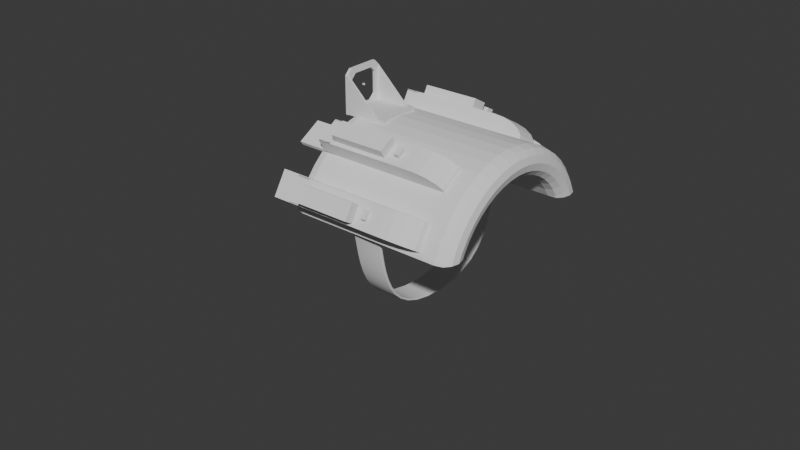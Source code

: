 # Source: WristMountedShotgun.blend  (saved by Blender 4.0.36; exported with 4.5.12 LTS)
import bpy
from mathutils import Matrix  # noqa: F401  (used for matrix-valued properties, if any)

bpy.ops.wm.read_factory_settings(use_empty=True)
scene = bpy.context.scene
scene.name = 'Scene'

# ---- collections
col_straps = bpy.data.collections.new('Straps'); scene.collection.children.link(col_straps)
col_sight_001 = bpy.data.collections.new('Sight.001'); scene.collection.children.link(col_sight_001)
col_barrels_001 = bpy.data.collections.new('Barrels.001'); scene.collection.children.link(col_barrels_001)
col_barrels_1_001 = bpy.data.collections.new('Barrels 1.001'); col_barrels_001.children.link(col_barrels_1_001)
col_barrels_2_001 = bpy.data.collections.new('Barrels 2.001'); col_barrels_001.children.link(col_barrels_2_001)
col_barrels_3_001 = bpy.data.collections.new('Barrels 3.001'); col_barrels_001.children.link(col_barrels_3_001)
col_barrels_4_001 = bpy.data.collections.new('Barrels 4.001'); col_barrels_001.children.link(col_barrels_4_001)

# ---- node groups
ng_auto_smooth = bpy.data.node_groups.new('Auto Smooth', 'GeometryNodeTree')
_s = ng_auto_smooth.interface.new_socket(name='Geometry', in_out='OUTPUT', socket_type='NodeSocketGeometry')
_s = ng_auto_smooth.interface.new_socket(name='Geometry', in_out='INPUT', socket_type='NodeSocketGeometry')
_s = ng_auto_smooth.interface.new_socket(name='Angle', in_out='INPUT', socket_type='NodeSocketFloat')
_s.subtype = 'ANGLE'
_s.min_value = 0.0
_s.max_value = 3.142
ng_auto_smooth.is_modifier = True
_N = ng_auto_smooth.nodes; _L = ng_auto_smooth.links
n0 = _N.new('NodeGroupOutput'); n0.name = 'Group Output'; n0.location = (480, -100)
n1 = _N.new('NodeGroupInput'); n1.name = 'Group Input'; n1.location = (-420, -300)
n2 = _N.new('NodeGroupInput'); n2.name = 'Group Input.001'; n2.location = (-60, -100)
n3 = _N.new('GeometryNodeSetShadeSmooth'); n3.name = 'Set Shade Smooth'; n3.location = (120, -100)
n3.domain = 'EDGE'
n4 = _N.new('GeometryNodeSetShadeSmooth'); n4.name = 'Set Shade Smooth.001'; n4.location = (300, -100)
n5 = _N.new('GeometryNodeInputMeshEdgeAngle'); n5.name = 'Edge Angle'; n5.location = (-420, -220)
n6 = _N.new('GeometryNodeInputEdgeSmooth'); n6.name = 'Is Edge Smooth'; n6.location = (-60, -160)
n7 = _N.new('GeometryNodeInputShadeSmooth'); n7.name = 'Is Face Smooth'; n7.location = (-240, -340)
n8 = _N.new('FunctionNodeBooleanMath'); n8.name = 'Boolean Math'; n8.location = (-60, -220)
n9 = _N.new('FunctionNodeCompare'); n9.name = 'Compare'; n9.location = (-240, -180)
n9.operation = 'LESS_EQUAL'
_L.new(n5.outputs[0], n9.inputs[0])
_L.new(n4.outputs[0], n0.inputs[0])
_L.new(n1.outputs[1], n9.inputs[1])
_L.new(n9.outputs[0], n8.inputs[0])
_L.new(n7.outputs[0], n8.inputs[1])
_L.new(n2.outputs[0], n3.inputs[0])
_L.new(n6.outputs[0], n3.inputs[1])
_L.new(n3.outputs[0], n4.inputs[0])
_L.new(n8.outputs[0], n3.inputs[2])
n0.is_active_output = True

# ---- world
world_world = bpy.data.worlds.new('World'); scene.world = world_world
world_world.use_nodes = True; world_world.node_tree.nodes.clear()
_N = world_world.node_tree.nodes; _L = world_world.node_tree.links
n0 = _N.new('ShaderNodeOutputWorld'); n0.name = 'World Output'; n0.location = (300, 300)
n1 = _N.new('ShaderNodeBackground'); n1.name = 'Background'; n1.location = (10, 300)
n1.inputs[0].default_value = (0.05088, 0.05088, 0.05088, 1.0)
_L.new(n1.outputs[0], n0.inputs[0])
n0.is_active_output = True
world_world.color = (0.05088, 0.05088, 0.05088)
world_world.use_sun_shadow = False
world_world.sun_shadow_jitter_overblur = 0.0

# ---- meshes
me_torus_001 = bpy.data.meshes.new('Torus.001')
me_torus_001.from_pydata([(-0.4404, 1.063, 0.01298), (-0.4111, 0.9924, -0.1304), (-0.4323, 1.044, -0.07546), (-0.5754, 0.9967, 0.01298), (-0.4246, 0.7354, 0.01312), (-0.4349, 0.7533, -0.07453), (-0.4621, 0.8004, -0.1294), (-0.4995, 0.8651, -0.15), (-0.5371, 0.9303, -0.1304), (-0.5648, 0.9783, -0.07546), (-0.7006, 0.913, 0.01298), (-0.5169, 0.6737, 0.01312), (-0.5295, 0.6901, -0.07453), (-0.5626, 0.7332, -0.1294), (-0.6081, 0.7925, -0.15), (-0.6539, 0.8522, -0.1304), (-0.6877, 0.8962, -0.07546), (-0.8138, 0.8138, 0.01298), (-0.6004, 0.6004, 0.01312), (-0.6151, 0.6151, -0.07453), (-0.6535, 0.6535, -0.1294), (-0.7063, 0.7063, -0.15), (-0.7596, 0.7596, -0.1304), (-0.7988, 0.7988, -0.07546), (-0.913, 0.7006, 0.01298), (-0.6737, 0.5169, 0.01312), (-0.6901, 0.5295, -0.07453), (-0.7332, 0.5626, -0.1294), (-0.7925, 0.6081, -0.15), (-0.8522, 0.6539, -0.1304), (-0.8962, 0.6877, -0.07546), (-0.9967, 0.5754, 0.01298), (-0.7354, 0.4246, 0.01312), (-0.7533, 0.4349, -0.07453), (-0.8004, 0.4621, -0.1294), (-0.8651, 0.4995, -0.15), (-0.9303, 0.5371, -0.1304), (-0.9783, 0.5648, -0.07546), (-1.063, 0.4404, 0.01298), (-0.7845, 0.3249, 0.01312), (-0.8036, 0.3329, -0.07453), (-0.8538, 0.3537, -0.1294), (-0.9229, 0.3823, -0.15), (-0.9924, 0.4111, -0.1304), (-1.044, 0.4323, -0.07546), (-1.112, 0.2979, 0.01298), (-0.8202, 0.2198, 0.01312), (-0.8402, 0.2251, -0.07453), (-0.8927, 0.2392, -0.1294), (-0.9649, 0.2585, -0.15), (-1.038, 0.278, -0.1304), (-1.091, 0.2924, -0.07546), (-1.141, 0.1502, 0.01298), (-0.8419, 0.1108, 0.01312), (-0.8624, 0.1135, -0.07453), (-0.9163, 0.1206, -0.1294), (-0.9904, 0.1304, -0.15), (-1.065, 0.1402, -0.1304), (-1.12, 0.1474, -0.07546), (-1.151, 1.045e-07, 0.01298), (-0.8491, 6.974e-08, 0.01312), (-0.8698, 7.191e-08, -0.07453), (-0.9242, 7.857e-08, -0.1294), (-0.9989, 8.733e-08, -0.15), (-1.074, 9.594e-08, -0.1304), (-1.13, 1.024e-07, -0.07546), (-1.141, -0.1502, 0.01298), (-0.8419, -0.1108, 0.01312), (-0.8624, -0.1135, -0.07453), (-0.9163, -0.1206, -0.1294), (-0.9904, -0.1304, -0.15), (-1.065, -0.1402, -0.1304), (-1.12, -0.1474, -0.07546), (-1.112, -0.2979, 0.01298), (-0.8202, -0.2198, 0.01312), (-0.8402, -0.2251, -0.07453), (-0.8927, -0.2392, -0.1294), (-0.9649, -0.2585, -0.15), (-1.038, -0.278, -0.1304), (-1.091, -0.2924, -0.07546), (-1.063, -0.4404, 0.01298), (-0.7845, -0.3249, 0.01312), (-0.8036, -0.3329, -0.07453), (-0.8538, -0.3537, -0.1294), (-0.9229, -0.3823, -0.15), (-0.9924, -0.4111, -0.1304), (-1.044, -0.4323, -0.07546), (-0.9967, -0.5754, 0.01298), (-0.7354, -0.4246, 0.01312), (-0.7533, -0.4349, -0.07453), (-0.8004, -0.4621, -0.1294), (-0.8651, -0.4995, -0.15), (-0.9303, -0.5371, -0.1304), (-0.9783, -0.5648, -0.07546), (-0.913, -0.7006, 0.01298), (-0.6737, -0.5169, 0.01312), (-0.6901, -0.5295, -0.07453), (-0.7332, -0.5626, -0.1294), (-0.7925, -0.6081, -0.15), (-0.8522, -0.6539, -0.1304), (-0.8962, -0.6877, -0.07546), (-0.8138, -0.8138, 0.01298), (-0.6004, -0.6004, 0.01312), (-0.6151, -0.6151, -0.07453), (-0.6535, -0.6535, -0.1294), (-0.7063, -0.7063, -0.15), (-0.7596, -0.7596, -0.1304), (-0.7988, -0.7988, -0.07546), (-0.7006, -0.913, 0.01298), (-0.5169, -0.6737, 0.01312), (-0.5295, -0.6901, -0.07453), (-0.5626, -0.7332, -0.1294), (-0.6081, -0.7925, -0.15), (-0.6539, -0.8522, -0.1304), (-0.6877, -0.8962, -0.07546), (-0.5754, -0.9967, 0.01298), (-0.4246, -0.7354, 0.01312), (-0.4349, -0.7533, -0.07453), (-0.4621, -0.8004, -0.1294), (-0.4995, -0.8651, -0.15), (-0.5371, -0.9303, -0.1304), (-0.5648, -0.9783, -0.07546), (-0.4404, -1.063, 0.01298), (-0.4111, -0.9924, -0.1304), (-0.4323, -1.044, -0.07546), (-0.4404, 1.063, 1.737), (-0.4323, 1.044, 1.825), (-0.4111, 0.9924, 1.88), (-0.5754, 0.9967, 1.737), (-0.5648, 0.9783, 1.825), (-0.5371, 0.9303, 1.88), (-0.4995, 0.8651, 1.9), (-0.4621, 0.8004, 1.879), (-0.4349, 0.7533, 1.825), (-0.4246, 0.7354, 1.737), (-0.7006, 0.913, 1.737), (-0.6877, 0.8962, 1.825), (-0.6539, 0.8522, 1.88), (-0.6081, 0.7925, 1.9), (-0.5626, 0.7332, 1.879), (-0.5295, 0.6901, 1.825), (-0.5169, 0.6737, 1.737), (-0.8138, 0.8138, 1.737), (-0.7988, 0.7988, 1.825), (-0.7596, 0.7596, 1.88), (-0.7063, 0.7063, 1.9), (-0.6535, 0.6535, 1.879), (-0.6151, 0.6151, 1.825), (-0.6004, 0.6004, 1.737), (-0.913, 0.7006, 1.737), (-0.8962, 0.6877, 1.825), (-0.8522, 0.6539, 1.88), (-0.7925, 0.6081, 1.9), (-0.7332, 0.5626, 1.879), (-0.6901, 0.5295, 1.825), (-0.6737, 0.5169, 1.737), (-0.9967, 0.5754, 1.737), (-0.9783, 0.5648, 1.825), (-0.9303, 0.5371, 1.88), (-0.8651, 0.4995, 1.9), (-0.8004, 0.4621, 1.879), (-0.7533, 0.4349, 1.825), (-0.7354, 0.4246, 1.737), (-1.063, 0.4404, 1.737), (-1.044, 0.4323, 1.825), (-0.9924, 0.4111, 1.88), (-0.9229, 0.3823, 1.9), (-0.8538, 0.3537, 1.879), (-0.8036, 0.3329, 1.825), (-0.7845, 0.3249, 1.737), (-1.112, 0.2979, 1.737), (-1.091, 0.2924, 1.825), (-1.038, 0.278, 1.88), (-0.9649, 0.2585, 1.9), (-0.8927, 0.2392, 1.879), (-0.8402, 0.2251, 1.825), (-0.8202, 0.2198, 1.737), (-1.141, 0.1502, 1.737), (-1.12, 0.1474, 1.825), (-1.065, 0.1402, 1.88), (-0.9904, 0.1304, 1.9), (-0.9163, 0.1206, 1.879), (-0.8624, 0.1135, 1.825), (-0.8419, 0.1108, 1.737), (-1.151, 1.093e-07, 1.737), (-1.13, 1.071e-07, 1.825), (-1.074, 1.009e-07, 1.88), (-0.9989, 9.226e-08, 1.9), (-0.9242, 8.359e-08, 1.879), (-0.8698, 7.69e-08, 1.825), (-0.8491, 7.437e-08, 1.737), (-1.141, -0.1502, 1.737), (-1.12, -0.1474, 1.825), (-1.065, -0.1402, 1.88), (-0.9904, -0.1304, 1.9), (-0.9163, -0.1206, 1.879), (-0.8624, -0.1135, 1.825), (-0.8419, -0.1108, 1.737), (-1.112, -0.2979, 1.737), (-1.091, -0.2924, 1.825), (-1.038, -0.278, 1.88), (-0.9649, -0.2585, 1.9), (-0.8927, -0.2392, 1.879), (-0.8402, -0.2251, 1.825), (-0.8202, -0.2198, 1.737), (-1.063, -0.4404, 1.737), (-1.044, -0.4323, 1.825), (-0.9924, -0.4111, 1.88), (-0.9229, -0.3823, 1.9), (-0.8538, -0.3537, 1.879), (-0.8036, -0.3329, 1.825), (-0.7845, -0.3249, 1.737), (-0.9967, -0.5754, 1.737), (-0.9783, -0.5648, 1.825), (-0.9303, -0.5371, 1.88), (-0.8651, -0.4995, 1.9), (-0.8004, -0.4621, 1.879), (-0.7533, -0.4349, 1.825), (-0.7354, -0.4246, 1.737), (-0.913, -0.7006, 1.737), (-0.8962, -0.6877, 1.825), (-0.8522, -0.6539, 1.88), (-0.7925, -0.6081, 1.9), (-0.7332, -0.5626, 1.879), (-0.6901, -0.5295, 1.825), (-0.6737, -0.5169, 1.737), (-0.8138, -0.8138, 1.737), (-0.7988, -0.7988, 1.825), (-0.7596, -0.7596, 1.88), (-0.7063, -0.7063, 1.9), (-0.6535, -0.6535, 1.879), (-0.6151, -0.6151, 1.825), (-0.6004, -0.6004, 1.737), (-0.7006, -0.913, 1.737), (-0.6877, -0.8962, 1.825), (-0.6539, -0.8522, 1.88), (-0.6081, -0.7925, 1.9), (-0.5626, -0.7332, 1.879), (-0.5295, -0.6901, 1.825), (-0.5169, -0.6737, 1.737), (-0.5754, -0.9967, 1.737), (-0.5648, -0.9783, 1.825), (-0.5371, -0.9303, 1.88), (-0.4995, -0.8651, 1.9), (-0.4621, -0.8004, 1.879), (-0.4349, -0.7533, 1.825), (-0.4246, -0.7354, 1.737), (-0.4404, -1.063, 1.737), (-0.4323, -1.044, 1.825), (-0.4111, -0.9924, 1.88), (-0.4103, 1.051, -0.07546), (-0.4103, -0.7654, -0.07453), (-0.4103, -1.051, -0.07546), (-0.4103, -0.909, -0.15), (-0.4103, 1.073, 0.01298), (-0.4103, -0.8259, -0.1294), (-0.4103, 0.7654, -0.07453), (-0.4103, 0.8259, -0.1294), (-0.4103, -1.073, 0.01298), (-0.4103, 0.909, -0.15), (-0.4103, -0.909, 1.9), (-0.4103, -0.7654, 1.825), (-0.4103, -0.8259, 1.879), (-0.4103, 0.909, 1.9), (-0.4103, 1.073, 1.737), (-0.4103, 0.8259, 1.879), (-0.4103, 1.051, 1.825), (-0.4103, 0.7654, 1.825), (-0.4103, -1.051, 1.825), (-0.4103, -1.073, 1.737)], [], [(264, 266, 127, 263, 265, 267, 134, 4, 256, 257, 259, 1, 250, 254), (252, 123, 253, 255, 251, 116, 246, 261, 262, 260, 249, 268, 269, 258), (1, 2, 250), (250, 2, 0, 254), (4, 5, 256), (256, 5, 6, 257), (257, 6, 7, 259), (259, 7, 8, 1), (1, 8, 9, 2), (2, 9, 3, 0), (4, 11, 12, 5), (5, 12, 13, 6), (6, 13, 14, 7), (7, 14, 15, 8), (8, 15, 16, 9), (9, 16, 10, 3), (11, 18, 19, 12), (12, 19, 20, 13), (13, 20, 21, 14), (14, 21, 22, 15), (15, 22, 23, 16), (16, 23, 17, 10), (18, 25, 26, 19), (19, 26, 27, 20), (20, 27, 28, 21), (21, 28, 29, 22), (22, 29, 30, 23), (23, 30, 24, 17), (25, 32, 33, 26), (26, 33, 34, 27), (27, 34, 35, 28), (28, 35, 36, 29), (29, 36, 37, 30), (30, 37, 31, 24), (32, 39, 40, 33), (33, 40, 41, 34), (34, 41, 42, 35), (35, 42, 43, 36), (36, 43, 44, 37), (37, 44, 38, 31), (39, 46, 47, 40), (40, 47, 48, 41), (41, 48, 49, 42), (42, 49, 50, 43), (43, 50, 51, 44), (44, 51, 45, 38), (46, 53, 54, 47), (47, 54, 55, 48), (48, 55, 56, 49), (49, 56, 57, 50), (50, 57, 58, 51), (51, 58, 52, 45), (53, 60, 61, 54), (54, 61, 62, 55), (55, 62, 63, 56), (56, 63, 64, 57), (57, 64, 65, 58), (58, 65, 59, 52), (60, 67, 68, 61), (61, 68, 69, 62), (62, 69, 70, 63), (63, 70, 71, 64), (64, 71, 72, 65), (65, 72, 66, 59), (67, 74, 75, 68), (68, 75, 76, 69), (69, 76, 77, 70), (70, 77, 78, 71), (71, 78, 79, 72), (72, 79, 73, 66), (74, 81, 82, 75), (75, 82, 83, 76), (76, 83, 84, 77), (77, 84, 85, 78), (78, 85, 86, 79), (79, 86, 80, 73), (81, 88, 89, 82), (82, 89, 90, 83), (83, 90, 91, 84), (84, 91, 92, 85), (85, 92, 93, 86), (86, 93, 87, 80), (88, 95, 96, 89), (89, 96, 97, 90), (90, 97, 98, 91), (91, 98, 99, 92), (92, 99, 100, 93), (93, 100, 94, 87), (95, 102, 103, 96), (96, 103, 104, 97), (97, 104, 105, 98), (98, 105, 106, 99), (99, 106, 107, 100), (100, 107, 101, 94), (102, 109, 110, 103), (103, 110, 111, 104), (104, 111, 112, 105), (105, 112, 113, 106), (106, 113, 114, 107), (107, 114, 108, 101), (109, 116, 117, 110), (110, 117, 118, 111), (111, 118, 119, 112), (112, 119, 120, 113), (113, 120, 121, 114), (114, 121, 115, 108), (102, 95, 225, 232), (17, 24, 149, 142), (120, 123, 124, 121), (121, 124, 122, 115), (66, 73, 198, 191), (109, 102, 232, 239), (115, 122, 247, 240), (95, 88, 218, 225), (53, 46, 176, 183), (46, 39, 169, 176), (108, 115, 240, 233), (39, 32, 162, 169), (88, 81, 211, 218), (59, 66, 191, 184), (10, 17, 142, 135), (101, 108, 233, 226), (52, 59, 184, 177), (32, 25, 155, 162), (3, 10, 135, 128), (0, 3, 128, 125), (74, 67, 197, 204), (45, 52, 177, 170), (81, 74, 204, 211), (254, 0, 125, 264), (94, 101, 226, 219), (67, 60, 190, 197), (25, 18, 148, 155), (87, 94, 219, 212), (80, 87, 212, 205), (18, 11, 141, 148), (11, 4, 134, 141), (38, 45, 170, 163), (73, 80, 205, 198), (60, 53, 183, 190), (116, 109, 239, 246), (31, 38, 163, 156), (24, 31, 156, 149), (264, 125, 126, 266), (266, 126, 127), (125, 128, 129, 126), (126, 129, 130, 127), (127, 130, 131, 263), (263, 131, 132, 265), (265, 132, 133, 267), (267, 133, 134), (128, 135, 136, 129), (129, 136, 137, 130), (130, 137, 138, 131), (131, 138, 139, 132), (132, 139, 140, 133), (133, 140, 141, 134), (135, 142, 143, 136), (136, 143, 144, 137), (137, 144, 145, 138), (138, 145, 146, 139), (139, 146, 147, 140), (140, 147, 148, 141), (142, 149, 150, 143), (143, 150, 151, 144), (144, 151, 152, 145), (145, 152, 153, 146), (146, 153, 154, 147), (147, 154, 155, 148), (149, 156, 157, 150), (150, 157, 158, 151), (151, 158, 159, 152), (152, 159, 160, 153), (153, 160, 161, 154), (154, 161, 162, 155), (156, 163, 164, 157), (157, 164, 165, 158), (158, 165, 166, 159), (159, 166, 167, 160), (160, 167, 168, 161), (161, 168, 169, 162), (163, 170, 171, 164), (164, 171, 172, 165), (165, 172, 173, 166), (166, 173, 174, 167), (167, 174, 175, 168), (168, 175, 176, 169), (170, 177, 178, 171), (171, 178, 179, 172), (172, 179, 180, 173), (173, 180, 181, 174), (174, 181, 182, 175), (175, 182, 183, 176), (177, 184, 185, 178), (178, 185, 186, 179), (179, 186, 187, 180), (180, 187, 188, 181), (181, 188, 189, 182), (182, 189, 190, 183), (184, 191, 192, 185), (185, 192, 193, 186), (186, 193, 194, 187), (187, 194, 195, 188), (188, 195, 196, 189), (189, 196, 197, 190), (191, 198, 199, 192), (192, 199, 200, 193), (193, 200, 201, 194), (194, 201, 202, 195), (195, 202, 203, 196), (196, 203, 204, 197), (198, 205, 206, 199), (199, 206, 207, 200), (200, 207, 208, 201), (201, 208, 209, 202), (202, 209, 210, 203), (203, 210, 211, 204), (205, 212, 213, 206), (206, 213, 214, 207), (207, 214, 215, 208), (208, 215, 216, 209), (209, 216, 217, 210), (210, 217, 218, 211), (212, 219, 220, 213), (213, 220, 221, 214), (214, 221, 222, 215), (215, 222, 223, 216), (216, 223, 224, 217), (217, 224, 225, 218), (219, 226, 227, 220), (220, 227, 228, 221), (221, 228, 229, 222), (222, 229, 230, 223), (223, 230, 231, 224), (224, 231, 232, 225), (226, 233, 234, 227), (227, 234, 235, 228), (228, 235, 236, 229), (229, 236, 237, 230), (230, 237, 238, 231), (231, 238, 239, 232), (233, 240, 241, 234), (234, 241, 242, 235), (235, 242, 243, 236), (236, 243, 244, 237), (237, 244, 245, 238), (238, 245, 246, 239), (240, 247, 248, 241), (241, 248, 249, 242), (247, 269, 268, 248), (244, 262, 261, 245), (248, 268, 249), (242, 249, 260, 243), (243, 260, 262, 244), (245, 261, 246), (122, 258, 269, 247), (118, 255, 253, 119), (124, 252, 258, 122), (117, 116, 251), (117, 251, 255, 118), (119, 253, 123, 120), (124, 123, 252)])
_uv = me_torus_001.uv_layers.new(name='UVMap')
_uv.uv.foreach_set('vector', [0.8081, 0.5, 0.8092, 0.5833, 0.8125, 0.6667, 0.8175, 0.75, 0.8234, 0.8333, 0.8283, 0.9167, 0.8333, 1.0, 0.8333, 2.22e-16, 0.8283, 0.08333, 0.8234, 0.1667, 0.8175, 0.25, 0.8125, 0.3333, 0.8092, 0.4167, 0.8081, 0.5, 0.1908, 0.4167, 0.1875, 0.3333, 0.1825, 0.25, 0.1766, 0.1667, 0.1717, 0.08333, 0.1667, 2.22e-16, 0.1667, 2.22e-16, 0.1717, 0.9167, 0.1766, 0.8333, 0.1825, 0.75, 0.1875, 0.6667, 0.1908, 0.5833, 0.1919, 0.5, 0.1919, 0.5, 0.8125, 0.3333, 0.8125, 0.4167, 0.8092, 0.4167, 0.8092, 0.4167, 0.8125, 0.4167, 0.8125, 0.5, 0.8081, 0.5, 0.8333, 2.22e-16, 0.8333, 0.08333, 0.8283, 0.08333, 0.8283, 0.08333, 0.8333, 0.08333, 0.8333, 0.1667, 0.8234, 0.1667, 0.8234, 0.1667, 0.8333, 0.1667, 0.8333, 0.25, 0.8175, 0.25, 0.8175, 0.25, 0.8333, 0.25, 0.8333, 0.3333, 0.8125, 0.3333, 0.8125, 0.3333, 0.8333, 0.3333, 0.8333, 0.4167, 0.8125, 0.4167, 0.8125, 0.4167, 0.8333, 0.4167, 0.8333, 0.5, 0.8125, 0.5, 0.8333, 2.22e-16, 0.8542, 2.22e-16, 0.8542, 0.08333, 0.8333, 0.08333, 0.8333, 0.08333, 0.8542, 0.08333, 0.8542, 0.1667, 0.8333, 0.1667, 0.8333, 0.1667, 0.8542, 0.1667, 0.8542, 0.25, 0.8333, 0.25, 0.8333, 0.25, 0.8542, 0.25, 0.8542, 0.3333, 0.8333, 0.3333, 0.8333, 0.3333, 0.8542, 0.3333, 0.8542, 0.4167, 0.8333, 0.4167, 0.8333, 0.4167, 0.8542, 0.4167, 0.8542, 0.5, 0.8333, 0.5, 0.8542, 2.22e-16, 0.875, 2.22e-16, 0.875, 0.08333, 0.8542, 0.08333, 0.8542, 0.08333, 0.875, 0.08333, 0.875, 0.1667, 0.8542, 0.1667, 0.8542, 0.1667, 0.875, 0.1667, 0.875, 0.25, 0.8542, 0.25, 0.8542, 0.25, 0.875, 0.25, 0.875, 0.3333, 0.8542, 0.3333, 0.8542, 0.3333, 0.875, 0.3333, 0.875, 0.4167, 0.8542, 0.4167, 0.8542, 0.4167, 0.875, 0.4167, 0.875, 0.5, 0.8542, 0.5, 0.875, 2.22e-16, 0.8958, 2.22e-16, 0.8958, 0.08333, 0.875, 0.08333, 0.875, 0.08333, 0.8958, 0.08333, 0.8958, 0.1667, 0.875, 0.1667, 0.875, 0.1667, 0.8958, 0.1667, 0.8958, 0.25, 0.875, 0.25, 0.875, 0.25, 0.8958, 0.25, 0.8958, 0.3333, 0.875, 0.3333, 0.875, 0.3333, 0.8958, 0.3333, 0.8958, 0.4167, 0.875, 0.4167, 0.875, 0.4167, 0.8958, 0.4167, 0.8958, 0.5, 0.875, 0.5, 0.8958, 2.22e-16, 0.9167, 2.22e-16, 0.9167, 0.08333, 0.8958, 0.08333, 0.8958, 0.08333, 0.9167, 0.08333, 0.9167, 0.1667, 0.8958, 0.1667, 0.8958, 0.1667, 0.9167, 0.1667, 0.9167, 0.25, 0.8958, 0.25, 0.8958, 0.25, 0.9167, 0.25, 0.9167, 0.3333, 0.8958, 0.3333, 0.8958, 0.3333, 0.9167, 0.3333, 0.9167, 0.4167, 0.8958, 0.4167, 0.8958, 0.4167, 0.9167, 0.4167, 0.9167, 0.5, 0.8958, 0.5, 0.9167, 2.22e-16, 0.9375, 2.22e-16, 0.9375, 0.08333, 0.9167, 0.08333, 0.9167, 0.08333, 0.9375, 0.08333, 0.9375, 0.1667, 0.9167, 0.1667, 0.9167, 0.1667, 0.9375, 0.1667, 0.9375, 0.25, 0.9167, 0.25, 0.9167, 0.25, 0.9375, 0.25, 0.9375, 0.3333, 0.9167, 0.3333, 0.9167, 0.3333, 0.9375, 0.3333, 0.9375, 0.4167, 0.9167, 0.4167, 0.9167, 0.4167, 0.9375, 0.4167, 0.9375, 0.5, 0.9167, 0.5, 0.9375, 2.22e-16, 0.9583, 2.22e-16, 0.9583, 0.08333, 0.9375, 0.08333, 0.9375, 0.08333, 0.9583, 0.08333, 0.9583, 0.1667, 0.9375, 0.1667, 0.9375, 0.1667, 0.9583, 0.1667, 0.9583, 0.25, 0.9375, 0.25, 0.9375, 0.25, 0.9583, 0.25, 0.9583, 0.3333, 0.9375, 0.3333, 0.9375, 0.3333, 0.9583, 0.3333, 0.9583, 0.4167, 0.9375, 0.4167, 0.9375, 0.4167, 0.9583, 0.4167, 0.9583, 0.5, 0.9375, 0.5, 0.9583, 2.22e-16, 0.9792, 2.22e-16, 0.9792, 0.08333, 0.9583, 0.08333, 0.9583, 0.08333, 0.9792, 0.08333, 0.9792, 0.1667, 0.9583, 0.1667, 0.9583, 0.1667, 0.9792, 0.1667, 0.9792, 0.25, 0.9583, 0.25, 0.9583, 0.25, 0.9792, 0.25, 0.9792, 0.3333, 0.9583, 0.3333, 0.9583, 0.3333, 0.9792, 0.3333, 0.9792, 0.4167, 0.9583, 0.4167, 0.9583, 0.4167, 0.9792, 0.4167, 0.9792, 0.5, 0.9583, 0.5, 0.9792, 2.22e-16, 1.0, 2.22e-16, 1.0, 0.08333, 0.9792, 0.08333, 0.9792, 0.08333, 1.0, 0.08333, 1.0, 0.1667, 0.9792, 0.1667, 0.9792, 0.1667, 1.0, 0.1667, 1.0, 0.25, 0.9792, 0.25, 0.9792, 0.25, 1.0, 0.25, 1.0, 0.3333, 0.9792, 0.3333, 0.9792, 0.3333, 1.0, 0.3333, 1.0, 0.4167, 0.9792, 0.4167, 0.9792, 0.4167, 1.0, 0.4167, 1.0, 0.5, 0.9792, 0.5, 8.882e-16, 2.22e-16, 0.02083, 2.22e-16, 0.02083, 0.08333, 8.882e-16, 0.08333, 8.882e-16, 0.08333, 0.02083, 0.08333, 0.02083, 0.1667, 8.882e-16, 0.1667, 8.882e-16, 0.1667, 0.02083, 0.1667, 0.02083, 0.25, 8.882e-16, 0.25, 8.882e-16, 0.25, 0.02083, 0.25, 0.02083, 0.3333, 8.882e-16, 0.3333, 8.882e-16, 0.3333, 0.02083, 0.3333, 0.02083, 0.4167, 8.882e-16, 0.4167, 8.882e-16, 0.4167, 0.02083, 0.4167, 0.02083, 0.5, 8.882e-16, 0.5, 0.02083, 2.22e-16, 0.04167, 2.22e-16, 0.04167, 0.08333, 0.02083, 0.08333, 0.02083, 0.08333, 0.04167, 0.08333, 0.04167, 0.1667, 0.02083, 0.1667, 0.02083, 0.1667, 0.04167, 0.1667, 0.04167, 0.25, 0.02083, 0.25, 0.02083, 0.25, 0.04167, 0.25, 0.04167, 0.3333, 0.02083, 0.3333, 0.02083, 0.3333, 0.04167, 0.3333, 0.04167, 0.4167, 0.02083, 0.4167, 0.02083, 0.4167, 0.04167, 0.4167, 0.04167, 0.5, 0.02083, 0.5, 0.04167, 2.22e-16, 0.0625, 2.22e-16, 0.0625, 0.08333, 0.04167, 0.08333, 0.04167, 0.08333, 0.0625, 0.08333, 0.0625, 0.1667, 0.04167, 0.1667, 0.04167, 0.1667, 0.0625, 0.1667, 0.0625, 0.25, 0.04167, 0.25, 0.04167, 0.25, 0.0625, 0.25, 0.0625, 0.3333, 0.04167, 0.3333, 0.04167, 0.3333, 0.0625, 0.3333, 0.0625, 0.4167, 0.04167, 0.4167, 0.04167, 0.4167, 0.0625, 0.4167, 0.0625, 0.5, 0.04167, 0.5, 0.0625, 2.22e-16, 0.08333, 2.22e-16, 0.08333, 0.08333, 0.0625, 0.08333, 0.0625, 0.08333, 0.08333, 0.08333, 0.08333, 0.1667, 0.0625, 0.1667, 0.0625, 0.1667, 0.08333, 0.1667, 0.08333, 0.25, 0.0625, 0.25, 0.0625, 0.25, 0.08333, 0.25, 0.08333, 0.3333, 0.0625, 0.3333, 0.0625, 0.3333, 0.08333, 0.3333, 0.08333, 0.4167, 0.0625, 0.4167, 0.0625, 0.4167, 0.08333, 0.4167, 0.08333, 0.5, 0.0625, 0.5, 0.08333, 2.22e-16, 0.1042, 2.22e-16, 0.1042, 0.08333, 0.08333, 0.08333, 0.08333, 0.08333, 0.1042, 0.08333, 0.1042, 0.1667, 0.08333, 0.1667, 0.08333, 0.1667, 0.1042, 0.1667, 0.1042, 0.25, 0.08333, 0.25, 0.08333, 0.25, 0.1042, 0.25, 0.1042, 0.3333, 0.08333, 0.3333, 0.08333, 0.3333, 0.1042, 0.3333, 0.1042, 0.4167, 0.08333, 0.4167, 0.08333, 0.4167, 0.1042, 0.4167, 0.1042, 0.5, 0.08333, 0.5, 0.1042, 2.22e-16, 0.125, 2.22e-16, 0.125, 0.08333, 0.1042, 0.08333, 0.1042, 0.08333, 0.125, 0.08333, 0.125, 0.1667, 0.1042, 0.1667, 0.1042, 0.1667, 0.125, 0.1667, 0.125, 0.25, 0.1042, 0.25, 0.1042, 0.25, 0.125, 0.25, 0.125, 0.3333, 0.1042, 0.3333, 0.1042, 0.3333, 0.125, 0.3333, 0.125, 0.4167, 0.1042, 0.4167, 0.1042, 0.4167, 0.125, 0.4167, 0.125, 0.5, 0.1042, 0.5, 0.125, 2.22e-16, 0.1458, 2.22e-16, 0.1458, 0.08333, 0.125, 0.08333, 0.125, 0.08333, 0.1458, 0.08333, 0.1458, 0.1667, 0.125, 0.1667, 0.125, 0.1667, 0.1458, 0.1667, 0.1458, 0.25, 0.125, 0.25, 0.125, 0.25, 0.1458, 0.25, 0.1458, 0.3333, 0.125, 0.3333, 0.125, 0.3333, 0.1458, 0.3333, 0.1458, 0.4167, 0.125, 0.4167, 0.125, 0.4167, 0.1458, 0.4167, 0.1458, 0.5, 0.125, 0.5, 0.1458, 2.22e-16, 0.1667, 2.22e-16, 0.1667, 0.08333, 0.1458, 0.08333, 0.1458, 0.08333, 0.1667, 0.08333, 0.1667, 0.1667, 0.1458, 0.1667, 0.1458, 0.1667, 0.1667, 0.1667, 0.1667, 0.25, 0.1458, 0.25, 0.1458, 0.25, 0.1667, 0.25, 0.1667, 0.3333, 0.1458, 0.3333, 0.1458, 0.3333, 0.1667, 0.3333, 0.1667, 0.4167, 0.1458, 0.4167, 0.1458, 0.4167, 0.1667, 0.4167, 0.1667, 0.5, 0.1458, 0.5, 0.125, 2.22e-16, 0.1042, 2.22e-16, 0.1042, 2.22e-16, 0.125, 2.22e-16, 0.875, 0.5, 0.8958, 0.5, 0.8958, 0.5, 0.875, 0.5, 0.1667, 0.3333, 0.1875, 0.3333, 0.1875, 0.4167, 0.1667, 0.4167, 0.1667, 0.4167, 0.1875, 0.4167, 0.1875, 0.5, 0.1667, 0.5, 0.02083, 0.5, 0.04167, 0.5, 0.04167, 0.5, 0.02083, 0.5, 0.1458, 2.22e-16, 0.125, 2.22e-16, 0.125, 2.22e-16, 0.1458, 2.22e-16, 0.1667, 0.5, 0.1875, 0.5, 0.1875, 0.5, 0.1667, 0.5, 0.1042, 2.22e-16, 0.08333, 2.22e-16, 0.08333, 2.22e-16, 0.1042, 2.22e-16, 0.9792, 2.22e-16, 0.9583, 2.22e-16, 0.9583, 2.22e-16, 0.9792, 2.22e-16, 0.9583, 2.22e-16, 0.9375, 2.22e-16, 0.9375, 2.22e-16, 0.9583, 2.22e-16, 0.1458, 0.5, 0.1667, 0.5, 0.1667, 0.5, 0.1458, 0.5, 0.9375, 2.22e-16, 0.9167, 2.22e-16, 0.9167, 2.22e-16, 0.9375, 2.22e-16, 0.08333, 2.22e-16, 0.0625, 2.22e-16, 0.0625, 2.22e-16, 0.08333, 2.22e-16, 8.882e-16, 0.5, 0.02083, 0.5, 0.02083, 0.5, 8.882e-16, 0.5, 0.8542, 0.5, 0.875, 0.5, 0.875, 0.5, 0.8542, 0.5, 0.125, 0.5, 0.1458, 0.5, 0.1458, 0.5, 0.125, 0.5, 0.9792, 0.5, 1.0, 0.5, 1.0, 0.5, 0.9792, 0.5, 0.9167, 2.22e-16, 0.8958, 2.22e-16, 0.8958, 2.22e-16, 0.9167, 2.22e-16, 0.8333, 0.5, 0.8542, 0.5, 0.8542, 0.5, 0.8333, 0.5, 0.8125, 0.5, 0.8333, 0.5, 0.8333, 0.5, 0.8125, 0.5, 0.04167, 2.22e-16, 0.02083, 2.22e-16, 0.02083, 2.22e-16, 0.04167, 2.22e-16, 0.9583, 0.5, 0.9792, 0.5, 0.9792, 0.5, 0.9583, 0.5, 0.0625, 2.22e-16, 0.04167, 2.22e-16, 0.04167, 2.22e-16, 0.0625, 2.22e-16, 0.8081, 0.5, 0.8125, 0.5, 0.8125, 0.5, 0.8081, 0.5, 0.1042, 0.5, 0.125, 0.5, 0.125, 0.5, 0.1042, 0.5, 0.02083, 2.22e-16, 8.882e-16, 2.22e-16, 8.882e-16, 2.22e-16, 0.02083, 2.22e-16, 0.8958, 2.22e-16, 0.875, 2.22e-16, 0.875, 2.22e-16, 0.8958, 2.22e-16, 0.08333, 0.5, 0.1042, 0.5, 0.1042, 0.5, 0.08333, 0.5, 0.0625, 0.5, 0.08333, 0.5, 0.08333, 0.5, 0.0625, 0.5, 0.875, 2.22e-16, 0.8542, 2.22e-16, 0.8542, 2.22e-16, 0.875, 2.22e-16, 0.8542, 2.22e-16, 0.8333, 2.22e-16, 0.8333, 2.22e-16, 0.8542, 2.22e-16, 0.9375, 0.5, 0.9583, 0.5, 0.9583, 0.5, 0.9375, 0.5, 0.04167, 0.5, 0.0625, 0.5, 0.0625, 0.5, 0.04167, 0.5, 1.0, 2.22e-16, 0.9792, 2.22e-16, 0.9792, 2.22e-16, 1.0, 2.22e-16, 0.1667, 2.22e-16, 0.1458, 2.22e-16, 0.1458, 2.22e-16, 0.1667, 2.22e-16, 0.9167, 0.5, 0.9375, 0.5, 0.9375, 0.5, 0.9167, 0.5, 0.8958, 0.5, 0.9167, 0.5, 0.9167, 0.5, 0.8958, 0.5, 0.8081, 0.5, 0.8125, 0.5, 0.8125, 0.5833, 0.8092, 0.5833, 0.8092, 0.5833, 0.8125, 0.5833, 0.8125, 0.6667, 0.8125, 0.5, 0.8333, 0.5, 0.8333, 0.5833, 0.8125, 0.5833, 0.8125, 0.5833, 0.8333, 0.5833, 0.8333, 0.6667, 0.8125, 0.6667, 0.8125, 0.6667, 0.8333, 0.6667, 0.8333, 0.75, 0.8175, 0.75, 0.8175, 0.75, 0.8333, 0.75, 0.8333, 0.8333, 0.8234, 0.8333, 0.8234, 0.8333, 0.8333, 0.8333, 0.8333, 0.9167, 0.8283, 0.9167, 0.8283, 0.9167, 0.8333, 0.9167, 0.8333, 1.0, 0.8333, 0.5, 0.8542, 0.5, 0.8542, 0.5833, 0.8333, 0.5833, 0.8333, 0.5833, 0.8542, 0.5833, 0.8542, 0.6667, 0.8333, 0.6667, 0.8333, 0.6667, 0.8542, 0.6667, 0.8542, 0.75, 0.8333, 0.75, 0.8333, 0.75, 0.8542, 0.75, 0.8542, 0.8333, 0.8333, 0.8333, 0.8333, 0.8333, 0.8542, 0.8333, 0.8542, 0.9167, 0.8333, 0.9167, 0.8333, 0.9167, 0.8542, 0.9167, 0.8542, 1.0, 0.8333, 1.0, 0.8542, 0.5, 0.875, 0.5, 0.875, 0.5833, 0.8542, 0.5833, 0.8542, 0.5833, 0.875, 0.5833, 0.875, 0.6667, 0.8542, 0.6667, 0.8542, 0.6667, 0.875, 0.6667, 0.875, 0.75, 0.8542, 0.75, 0.8542, 0.75, 0.875, 0.75, 0.875, 0.8333, 0.8542, 0.8333, 0.8542, 0.8333, 0.875, 0.8333, 0.875, 0.9167, 0.8542, 0.9167, 0.8542, 0.9167, 0.875, 0.9167, 0.875, 1.0, 0.8542, 1.0, 0.875, 0.5, 0.8958, 0.5, 0.8958, 0.5833, 0.875, 0.5833, 0.875, 0.5833, 0.8958, 0.5833, 0.8958, 0.6667, 0.875, 0.6667, 0.875, 0.6667, 0.8958, 0.6667, 0.8958, 0.75, 0.875, 0.75, 0.875, 0.75, 0.8958, 0.75, 0.8958, 0.8333, 0.875, 0.8333, 0.875, 0.8333, 0.8958, 0.8333, 0.8958, 0.9167, 0.875, 0.9167, 0.875, 0.9167, 0.8958, 0.9167, 0.8958, 1.0, 0.875, 1.0, 0.8958, 0.5, 0.9167, 0.5, 0.9167, 0.5833, 0.8958, 0.5833, 0.8958, 0.5833, 0.9167, 0.5833, 0.9167, 0.6667, 0.8958, 0.6667, 0.8958, 0.6667, 0.9167, 0.6667, 0.9167, 0.75, 0.8958, 0.75, 0.8958, 0.75, 0.9167, 0.75, 0.9167, 0.8333, 0.8958, 0.8333, 0.8958, 0.8333, 0.9167, 0.8333, 0.9167, 0.9167, 0.8958, 0.9167, 0.8958, 0.9167, 0.9167, 0.9167, 0.9167, 1.0, 0.8958, 1.0, 0.9167, 0.5, 0.9375, 0.5, 0.9375, 0.5833, 0.9167, 0.5833, 0.9167, 0.5833, 0.9375, 0.5833, 0.9375, 0.6667, 0.9167, 0.6667, 0.9167, 0.6667, 0.9375, 0.6667, 0.9375, 0.75, 0.9167, 0.75, 0.9167, 0.75, 0.9375, 0.75, 0.9375, 0.8333, 0.9167, 0.8333, 0.9167, 0.8333, 0.9375, 0.8333, 0.9375, 0.9167, 0.9167, 0.9167, 0.9167, 0.9167, 0.9375, 0.9167, 0.9375, 1.0, 0.9167, 1.0, 0.9375, 0.5, 0.9583, 0.5, 0.9583, 0.5833, 0.9375, 0.5833, 0.9375, 0.5833, 0.9583, 0.5833, 0.9583, 0.6667, 0.9375, 0.6667, 0.9375, 0.6667, 0.9583, 0.6667, 0.9583, 0.75, 0.9375, 0.75, 0.9375, 0.75, 0.9583, 0.75, 0.9583, 0.8333, 0.9375, 0.8333, 0.9375, 0.8333, 0.9583, 0.8333, 0.9583, 0.9167, 0.9375, 0.9167, 0.9375, 0.9167, 0.9583, 0.9167, 0.9583, 1.0, 0.9375, 1.0, 0.9583, 0.5, 0.9792, 0.5, 0.9792, 0.5833, 0.9583, 0.5833, 0.9583, 0.5833, 0.9792, 0.5833, 0.9792, 0.6667, 0.9583, 0.6667, 0.9583, 0.6667, 0.9792, 0.6667, 0.9792, 0.75, 0.9583, 0.75, 0.9583, 0.75, 0.9792, 0.75, 0.9792, 0.8333, 0.9583, 0.8333, 0.9583, 0.8333, 0.9792, 0.8333, 0.9792, 0.9167, 0.9583, 0.9167, 0.9583, 0.9167, 0.9792, 0.9167, 0.9792, 1.0, 0.9583, 1.0, 0.9792, 0.5, 1.0, 0.5, 1.0, 0.5833, 0.9792, 0.5833, 0.9792, 0.5833, 1.0, 0.5833, 1.0, 0.6667, 0.9792, 0.6667, 0.9792, 0.6667, 1.0, 0.6667, 1.0, 0.75, 0.9792, 0.75, 0.9792, 0.75, 1.0, 0.75, 1.0, 0.8333, 0.9792, 0.8333, 0.9792, 0.8333, 1.0, 0.8333, 1.0, 0.9167, 0.9792, 0.9167, 0.9792, 0.9167, 1.0, 0.9167, 1.0, 1.0, 0.9792, 1.0, 8.882e-16, 0.5, 0.02083, 0.5, 0.02083, 0.5833, 8.882e-16, 0.5833, 8.882e-16, 0.5833, 0.02083, 0.5833, 0.02083, 0.6667, 8.882e-16, 0.6667, 8.882e-16, 0.6667, 0.02083, 0.6667, 0.02083, 0.75, 8.882e-16, 0.75, 8.882e-16, 0.75, 0.02083, 0.75, 0.02083, 0.8333, 8.882e-16, 0.8333, 8.882e-16, 0.8333, 0.02083, 0.8333, 0.02083, 0.9167, 8.882e-16, 0.9167, 8.882e-16, 0.9167, 0.02083, 0.9167, 0.02083, 1.0, 8.882e-16, 1.0, 0.02083, 0.5, 0.04167, 0.5, 0.04167, 0.5833, 0.02083, 0.5833, 0.02083, 0.5833, 0.04167, 0.5833, 0.04167, 0.6667, 0.02083, 0.6667, 0.02083, 0.6667, 0.04167, 0.6667, 0.04167, 0.75, 0.02083, 0.75, 0.02083, 0.75, 0.04167, 0.75, 0.04167, 0.8333, 0.02083, 0.8333, 0.02083, 0.8333, 0.04167, 0.8333, 0.04167, 0.9167, 0.02083, 0.9167, 0.02083, 0.9167, 0.04167, 0.9167, 0.04167, 1.0, 0.02083, 1.0, 0.04167, 0.5, 0.0625, 0.5, 0.0625, 0.5833, 0.04167, 0.5833, 0.04167, 0.5833, 0.0625, 0.5833, 0.0625, 0.6667, 0.04167, 0.6667, 0.04167, 0.6667, 0.0625, 0.6667, 0.0625, 0.75, 0.04167, 0.75, 0.04167, 0.75, 0.0625, 0.75, 0.0625, 0.8333, 0.04167, 0.8333, 0.04167, 0.8333, 0.0625, 0.8333, 0.0625, 0.9167, 0.04167, 0.9167, 0.04167, 0.9167, 0.0625, 0.9167, 0.0625, 1.0, 0.04167, 1.0, 0.0625, 0.5, 0.08333, 0.5, 0.08333, 0.5833, 0.0625, 0.5833, 0.0625, 0.5833, 0.08333, 0.5833, 0.08333, 0.6667, 0.0625, 0.6667, 0.0625, 0.6667, 0.08333, 0.6667, 0.08333, 0.75, 0.0625, 0.75, 0.0625, 0.75, 0.08333, 0.75, 0.08333, 0.8333, 0.0625, 0.8333, 0.0625, 0.8333, 0.08333, 0.8333, 0.08333, 0.9167, 0.0625, 0.9167, 0.0625, 0.9167, 0.08333, 0.9167, 0.08333, 1.0, 0.0625, 1.0, 0.08333, 0.5, 0.1042, 0.5, 0.1042, 0.5833, 0.08333, 0.5833, 0.08333, 0.5833, 0.1042, 0.5833, 0.1042, 0.6667, 0.08333, 0.6667, 0.08333, 0.6667, 0.1042, 0.6667, 0.1042, 0.75, 0.08333, 0.75, 0.08333, 0.75, 0.1042, 0.75, 0.1042, 0.8333, 0.08333, 0.8333, 0.08333, 0.8333, 0.1042, 0.8333, 0.1042, 0.9167, 0.08333, 0.9167, 0.08333, 0.9167, 0.1042, 0.9167, 0.1042, 1.0, 0.08333, 1.0, 0.1042, 0.5, 0.125, 0.5, 0.125, 0.5833, 0.1042, 0.5833, 0.1042, 0.5833, 0.125, 0.5833, 0.125, 0.6667, 0.1042, 0.6667, 0.1042, 0.6667, 0.125, 0.6667, 0.125, 0.75, 0.1042, 0.75, 0.1042, 0.75, 0.125, 0.75, 0.125, 0.8333, 0.1042, 0.8333, 0.1042, 0.8333, 0.125, 0.8333, 0.125, 0.9167, 0.1042, 0.9167, 0.1042, 0.9167, 0.125, 0.9167, 0.125, 1.0, 0.1042, 1.0, 0.125, 0.5, 0.1458, 0.5, 0.1458, 0.5833, 0.125, 0.5833, 0.125, 0.5833, 0.1458, 0.5833, 0.1458, 0.6667, 0.125, 0.6667, 0.125, 0.6667, 0.1458, 0.6667, 0.1458, 0.75, 0.125, 0.75, 0.125, 0.75, 0.1458, 0.75, 0.1458, 0.8333, 0.125, 0.8333, 0.125, 0.8333, 0.1458, 0.8333, 0.1458, 0.9167, 0.125, 0.9167, 0.125, 0.9167, 0.1458, 0.9167, 0.1458, 1.0, 0.125, 1.0, 0.1458, 0.5, 0.1667, 0.5, 0.1667, 0.5833, 0.1458, 0.5833, 0.1458, 0.5833, 0.1667, 0.5833, 0.1667, 0.6667, 0.1458, 0.6667, 0.1458, 0.6667, 0.1667, 0.6667, 0.1667, 0.75, 0.1458, 0.75, 0.1458, 0.75, 0.1667, 0.75, 0.1667, 0.8333, 0.1458, 0.8333, 0.1458, 0.8333, 0.1667, 0.8333, 0.1667, 0.9167, 0.1458, 0.9167, 0.1458, 0.9167, 0.1667, 0.9167, 0.1667, 1.0, 0.1458, 1.0, 0.1667, 0.5, 0.1875, 0.5, 0.1875, 0.5833, 0.1667, 0.5833, 0.1667, 0.5833, 0.1875, 0.5833, 0.1875, 0.6667, 0.1667, 0.6667, 0.1875, 0.5, 0.1919, 0.5, 0.1908, 0.5833, 0.1875, 0.5833, 0.1667, 0.8333, 0.1766, 0.8333, 0.1717, 0.9167, 0.1667, 0.9167, 0.1875, 0.5833, 0.1908, 0.5833, 0.1875, 0.6667, 0.1667, 0.6667, 0.1875, 0.6667, 0.1825, 0.75, 0.1667, 0.75, 0.1667, 0.75, 0.1825, 0.75, 0.1766, 0.8333, 0.1667, 0.8333, 0.1667, 0.9167, 0.1717, 0.9167, 0.1667, 1.0, 0.1875, 0.5, 0.1919, 0.5, 0.1919, 0.5, 0.1875, 0.5, 0.1667, 0.1667, 0.1766, 0.1667, 0.1825, 0.25, 0.1667, 0.25, 0.1875, 0.4167, 0.1908, 0.4167, 0.1919, 0.5, 0.1875, 0.5, 0.1667, 0.08333, 0.1667, 2.22e-16, 0.1717, 0.08333, 0.1667, 0.08333, 0.1717, 0.08333, 0.1766, 0.1667, 0.1667, 0.1667, 0.1667, 0.25, 0.1825, 0.25, 0.1875, 0.3333, 0.1667, 0.3333, 0.1875, 0.4167, 0.1875, 0.3333, 0.1908, 0.4167])
me_torus_001.update()
me_cube_002 = bpy.data.meshes.new('Cube.002')
me_cube_002.from_pydata([(-1.0, -1.0, -1.0), (-1.0, -1.0, 1.0), (-1.0, 1.0, -1.0), (-1.0, 1.0, 1.0), (1.0, -1.0, -1.0), (1.0, 1.0, -1.0), (1.0, -1.0, -1.0), (-1.0, -1.0, 1.0), (-1.0, 1.0, 1.0), (1.0, 1.0, -1.0)], [], [(0, 1, 3, 2), (4, 6, 7, 1, 0), (2, 3, 8, 9, 5), (2, 5, 4, 0), (5, 9, 6, 4), (8, 7, 6, 9), (8, 3, 1, 7)])
_uv = me_cube_002.uv_layers.new(name='UVMap')
_uv.uv.foreach_set('vector', [0.375, 0.0, 0.625, 0.0, 0.625, 0.25, 0.375, 0.25, 0.375, 0.75, 0.375, 0.75, 0.625, 1.0, 0.625, 1.0, 0.375, 1.0, 0.375, 0.25, 0.625, 0.25, 0.625, 0.25, 0.375, 0.5, 0.375, 0.5, 0.125, 0.5, 0.375, 0.5, 0.375, 0.75, 0.125, 0.75, 0.375, 0.5, 0.375, 0.5, 0.375, 0.75, 0.375, 0.75, 0.875, 0.5, 0.875, 0.75, 0.375, 0.75, 0.375, 0.5, 0.875, 0.5, 0.875, 0.5, 0.875, 0.75, 0.875, 0.75])
me_cube_002.update()
me_cube_003 = bpy.data.meshes.new('Cube.003')
me_cube_003.from_pydata([(-2.439, -0.5, -0.7443), (-2.439, 0.4948, -0.7443), (1.0, -1.0, -1.0), (1.0, 1.0, -1.0), (-2.439, 0.0, -0.7443), (-2.439, -1.0, -0.7443), (1.0, 0.0, -1.0), (1.0, 0.0, 1.0), (-2.439, 1.0, -0.7443), (1.0, 0.4948, -1.0), (-2.439, -0.75, -0.5), (1.0, 0.4948, 1.0), (-2.439, 0.7474, -0.5), (1.0, 0.7474, -1.0), (-2.439, -1.0, -0.5), (1.0, 0.7474, 1.0), (-2.439, 1.0, -0.5), (1.0, -0.5, 1.0), (1.0, -0.5, -1.0), (-2.439, -0.5, 0.75), (1.0, -0.75, 1.0), (1.0, -0.75, -1.0), (-2.439, 0.4948, 0.75), (-2.439, 0.0, 0.75), (1.0, 1.0, 0.0), (1.0, -1.0, 0.0), (1.0, 0.7474, 0.0), (-2.439, -1.0, 0.75), (-2.439, 1.0, 0.75), (1.0, -0.75, 0.0), (-2.439, -0.75, 0.5), (-2.439, 0.7474, 0.5), (1.0, 1.0, 0.5), (1.0, -1.0, 0.5), (1.0, 0.7474, 0.5), (-2.439, -1.0, 0.5), (-2.439, 1.0, 0.5), (1.0, -0.75, 0.5), (-2.439, -0.75, 0.0), (-2.439, 0.7474, 0.0), (1.0, 1.0, 0.75), (1.0, -1.0, 0.75), (1.0, 0.0, 0.75), (-2.439, -1.0, 0.0), (1.0, 0.4948, 0.75), (-2.439, 1.0, 0.0), (-2.439, -0.75, -1.0), (-2.439, -0.75, 1.0), (1.0, -0.5, 0.75), (-2.439, -0.5, -1.0), (-2.439, -0.5, 1.0), (1.0, 1.0, -0.5), (1.0, -1.0, -0.5), (1.0, 0.7474, -0.5), (-2.439, 0.7474, 1.0), (-2.439, 0.7474, -1.0), (1.0, -0.75, -0.5), (-2.439, 0.4948, 1.0), (-2.439, 0.4948, -1.0), (1.0, 1.0, -0.7443), (1.0, -1.0, -0.7443), (1.0, 0.0, -0.7443), (-2.439, 0.0, 1.0), (1.0, 0.4948, -0.7443), (-2.439, 0.0, -1.0), (-2.439, 1.0, -1.0), (1.0, -0.5, -0.7443), (-2.439, -1.0, -1.0), (1.0, 0.7474, 1.0), (1.0, 1.0, 0.75), (-2.439, 1.0, 0.75), (-2.439, 0.7474, 1.0), (1.0, -1.0, 0.75), (1.0, -0.75, 1.0), (-2.439, -0.75, 1.0), (-2.439, -1.0, 0.75), (-2.439, 0.7474, -0.5), (-2.439, 0.4948, -0.7443), (1.0, 0.4948, -0.7443), (1.0, 0.7474, -0.5), (-2.439, -0.5, -0.7443), (-2.439, -0.75, -0.5), (1.0, -0.75, -0.5), (1.0, -0.5, -0.7443), (-2.439, -0.75, 0.5), (-2.439, -0.5, 0.75), (-2.439, -0.75, 0.9999), (-2.439, -0.9999, 0.75), (1.0, -0.5, 0.75), (1.0, -0.75, 0.5), (1.0, -0.9999, 0.75), (1.0, -0.75, 0.9999), (-2.439, 0.4948, 0.75), (-2.439, 0.7474, 0.5), (-2.439, 0.9999, 0.75), (-2.439, 0.7474, 0.9999), (1.0, 0.7474, 0.5), (1.0, 0.4948, 0.75), (1.0, 0.7474, 0.9999), (1.0, 0.9999, 0.75)], [], [(48, 42, 23, 19), (37, 33, 41, 90, 89), (3, 59, 8, 65), (2, 21, 46, 67), (17, 20, 47, 50), (33, 25, 43, 35), (51, 24, 45, 16), (44, 42, 7, 11), (11, 7, 62, 57), (40, 99, 98, 15, 68, 69), (18, 6, 64, 49), (30, 84, 87, 27, 35), (25, 52, 14, 43), (96, 34, 31, 93), (78, 63, 1, 77), (78, 79, 53, 51, 59, 3, 13, 9, 63), (63, 61, 4, 1), (9, 13, 55, 58), (42, 48, 17, 7), (26, 53, 12, 39), (53, 79, 76, 12), (58, 1, 4, 64), (91, 90, 41, 72, 73, 20), (15, 11, 57, 54), (82, 56, 10, 81), (52, 60, 5, 14), (51, 53, 26, 24), (59, 51, 16, 8), (56, 29, 38, 10), (64, 4, 0, 49), (56, 52, 25, 29), (38, 30, 35, 43), (45, 36, 31, 39), (42, 44, 22, 23), (76, 77, 1, 58, 55, 65, 8, 16, 12), (36, 28, 94, 93, 31), (24, 26, 34, 32), (7, 17, 50, 62), (21, 18, 49, 46), (29, 25, 33, 37), (32, 34, 96, 99, 40), (19, 50, 47, 86, 85), (29, 37, 30, 38), (10, 38, 43, 14), (41, 33, 35, 27), (98, 97, 44, 11, 15), (61, 66, 0, 4), (60, 2, 67, 5), (16, 45, 39, 12), (48, 88, 91, 20, 17), (23, 62, 50, 19), (87, 86, 47, 74, 75, 27), (44, 97, 92, 22), (72, 41, 27, 75), (28, 70, 71, 54, 95, 94), (32, 40, 28, 36), (22, 57, 62, 23), (6, 9, 58, 64), (13, 3, 65, 55), (6, 18, 66, 61), (66, 83, 80, 0), (24, 32, 36, 45), (88, 48, 19, 85), (68, 15, 54, 71), (9, 6, 61, 63), (80, 81, 10, 14, 5, 67, 46, 49, 0), (82, 83, 66, 18, 21, 2, 60, 52, 56), (34, 26, 39, 31), (68, 71, 70, 69), (40, 69, 70, 28), (74, 73, 72, 75), (20, 73, 74, 47), (76, 79, 78, 77), (80, 83, 82, 81), (84, 85, 86, 87), (88, 89, 90, 91), (84, 89, 88, 85), (37, 89, 84, 30), (92, 93, 94, 95), (96, 97, 98, 99), (96, 93, 92, 97), (92, 95, 54, 57, 22)])
_uv = me_cube_003.uv_layers.new(name='UVMap')
_uv.uv.foreach_set('vector', [0.5938, 0.6875, 0.5938, 0.625, 0.5938, 0.625, 0.5938, 0.6875, 0.5625, 0.7188, 0.5625, 0.75, 0.5938, 0.75, 0.5938, 0.75, 0.5625, 0.7188, 0.375, 0.5, 0.407, 0.5, 0.407, 0.5, 0.375, 0.5, 0.375, 0.75, 0.375, 0.7188, 0.375, 0.7188, 0.375, 0.75, 0.625, 0.6875, 0.625, 0.7188, 0.625, 0.7188, 0.625, 0.6875, 0.5625, 0.75, 0.5, 0.75, 0.5, 0.75, 0.5625, 0.75, 0.4375, 0.5, 0.5, 0.5, 0.5, 0.5, 0.4375, 0.5, 0.5938, 0.5631, 0.5938, 0.625, 0.625, 0.625, 0.625, 0.5631, 0.625, 0.5631, 0.625, 0.625, 0.625, 0.625, 0.625, 0.5631, 0.5938, 0.5, 0.5938, 0.5, 0.625, 0.5316, 0.625, 0.5316, 0.625, 0.5316, 0.5938, 0.5, 0.375, 0.6875, 0.375, 0.625, 0.375, 0.625, 0.375, 0.6875, 0.5625, 0.7188, 0.5625, 0.7188, 0.5938, 0.75, 0.5938, 0.75, 0.5625, 0.75, 0.5, 0.75, 0.4375, 0.75, 0.4375, 0.75, 0.5, 0.75, 0.5625, 0.5316, 0.5625, 0.5316, 0.5625, 0.5316, 0.5625, 0.5316, 0.407, 0.5631, 0.407, 0.5631, 0.407, 0.5631, 0.407, 0.5631, 0.407, 0.5631, 0.4375, 0.5316, 0.4375, 0.5316, 0.4375, 0.5, 0.407, 0.5, 0.375, 0.5, 0.375, 0.5316, 0.375, 0.5631, 0.407, 0.5631, 0.407, 0.5631, 0.407, 0.625, 0.407, 0.625, 0.407, 0.5631, 0.375, 0.5631, 0.375, 0.5316, 0.375, 0.5316, 0.375, 0.5631, 0.5938, 0.625, 0.5938, 0.6875, 0.625, 0.6875, 0.625, 0.625, 0.5, 0.5316, 0.4375, 0.5316, 0.4375, 0.5316, 0.5, 0.5316, 0.4375, 0.5316, 0.4375, 0.5316, 0.4375, 0.5316, 0.4375, 0.5316, 0.375, 0.5631, 0.407, 0.5631, 0.407, 0.625, 0.375, 0.625, 0.625, 0.7188, 0.5938, 0.75, 0.5938, 0.75, 0.5938, 0.75, 0.625, 0.7188, 0.625, 0.7188, 0.625, 0.5316, 0.625, 0.5631, 0.625, 0.5631, 0.625, 0.5316, 0.4375, 0.7188, 0.4375, 0.7188, 0.4375, 0.7188, 0.4375, 0.7188, 0.4375, 0.75, 0.407, 0.75, 0.407, 0.75, 0.4375, 0.75, 0.4375, 0.5, 0.4375, 0.5316, 0.5, 0.5316, 0.5, 0.5, 0.407, 0.5, 0.4375, 0.5, 0.4375, 0.5, 0.407, 0.5, 0.4375, 0.7188, 0.5, 0.7188, 0.5, 0.7188, 0.4375, 0.7188, 0.375, 0.625, 0.407, 0.625, 0.407, 0.6875, 0.375, 0.6875, 0.4375, 0.7188, 0.4375, 0.75, 0.5, 0.75, 0.5, 0.7188, 0.5, 0.7188, 0.5625, 0.7188, 0.5625, 0.75, 0.5, 0.75, 0.5, 0.5, 0.5625, 0.5, 0.5625, 0.5316, 0.5, 0.5316, 0.5938, 0.625, 0.5938, 0.5631, 0.5938, 0.5631, 0.5938, 0.625, 0.4375, 0.5316, 0.407, 0.5631, 0.407, 0.5631, 0.375, 0.5631, 0.375, 0.5316, 0.375, 0.5, 0.407, 0.5, 0.4375, 0.5, 0.4375, 0.5316, 0.5625, 0.5, 0.5938, 0.5, 0.5938, 0.5, 0.5625, 0.5316, 0.5625, 0.5316, 0.5, 0.5, 0.5, 0.5316, 0.5625, 0.5316, 0.5625, 0.5, 0.625, 0.625, 0.625, 0.6875, 0.625, 0.6875, 0.625, 0.625, 0.375, 0.7188, 0.375, 0.6875, 0.375, 0.6875, 0.375, 0.7188, 0.5, 0.7188, 0.5, 0.75, 0.5625, 0.75, 0.5625, 0.7188, 0.5625, 0.5, 0.5625, 0.5316, 0.5625, 0.5316, 0.5938, 0.5, 0.5938, 0.5, 0.5938, 0.6875, 0.625, 0.6875, 0.625, 0.7188, 0.625, 0.7188, 0.5938, 0.6875, 0.5, 0.7188, 0.5625, 0.7188, 0.5625, 0.7188, 0.5, 0.7188, 0.4375, 0.7188, 0.5, 0.7188, 0.5, 0.75, 0.4375, 0.75, 0.5938, 0.75, 0.5625, 0.75, 0.5625, 0.75, 0.5938, 0.75, 0.625, 0.5316, 0.5938, 0.5631, 0.5938, 0.5631, 0.625, 0.5631, 0.625, 0.5316, 0.407, 0.625, 0.407, 0.6875, 0.407, 0.6875, 0.407, 0.625, 0.407, 0.75, 0.375, 0.75, 0.375, 0.75, 0.407, 0.75, 0.4375, 0.5, 0.5, 0.5, 0.5, 0.5316, 0.4375, 0.5316, 0.5938, 0.6875, 0.5938, 0.6875, 0.625, 0.7188, 0.625, 0.7188, 0.625, 0.6875, 0.5938, 0.625, 0.625, 0.625, 0.625, 0.6875, 0.5938, 0.6875, 0.5938, 0.75, 0.625, 0.7188, 0.625, 0.7188, 0.625, 0.7188, 0.5938, 0.75, 0.5938, 0.75, 0.5938, 0.5631, 0.5938, 0.5631, 0.5938, 0.5631, 0.5938, 0.5631, 0.5938, 0.75, 0.5938, 0.75, 0.5938, 0.75, 0.5938, 0.75, 0.5938, 0.5, 0.5938, 0.5, 0.625, 0.5316, 0.625, 0.5316, 0.625, 0.5316, 0.5938, 0.5, 0.5625, 0.5, 0.5938, 0.5, 0.5938, 0.5, 0.5625, 0.5, 0.5938, 0.5631, 0.625, 0.5631, 0.625, 0.625, 0.5938, 0.625, 0.375, 0.625, 0.375, 0.5631, 0.375, 0.5631, 0.375, 0.625, 0.375, 0.5316, 0.375, 0.5, 0.375, 0.5, 0.375, 0.5316, 0.375, 0.625, 0.375, 0.6875, 0.407, 0.6875, 0.407, 0.625, 0.407, 0.6875, 0.407, 0.6875, 0.407, 0.6875, 0.407, 0.6875, 0.5, 0.5, 0.5625, 0.5, 0.5625, 0.5, 0.5, 0.5, 0.5938, 0.6875, 0.5938, 0.6875, 0.5938, 0.6875, 0.5938, 0.6875, 0.625, 0.5316, 0.625, 0.5316, 0.625, 0.5316, 0.625, 0.5316, 0.375, 0.5631, 0.375, 0.625, 0.407, 0.625, 0.407, 0.5631, 0.407, 0.6875, 0.4375, 0.7188, 0.4375, 0.7188, 0.4375, 0.75, 0.407, 0.75, 0.375, 0.75, 0.375, 0.7188, 0.375, 0.6875, 0.407, 0.6875, 0.4375, 0.7188, 0.407, 0.6875, 0.407, 0.6875, 0.375, 0.6875, 0.375, 0.7188, 0.375, 0.75, 0.407, 0.75, 0.4375, 0.75, 0.4375, 0.7188, 0.5625, 0.5316, 0.5, 0.5316, 0.5, 0.5316, 0.5625, 0.5316, 0.625, 0.5316, 0.625, 0.5316, 0.5938, 0.5, 0.5938, 0.5, 0.5938, 0.5, 0.5938, 0.5, 0.5938, 0.5, 0.5938, 0.5, 0.625, 0.7188, 0.625, 0.7188, 0.5938, 0.75, 0.5938, 0.75, 0.625, 0.7188, 0.625, 0.7188, 0.625, 0.7188, 0.625, 0.7188, 0.4375, 0.5316, 0.4375, 0.5316, 0.407, 0.5631, 0.407, 0.5631, 0.407, 0.6875, 0.407, 0.6875, 0.4375, 0.7188, 0.4375, 0.7188, 0.5625, 0.7188, 0.5938, 0.7188, 0.625, 0.7188, 0.5938, 0.75, 0.5938, 0.6875, 0.5938, 0.7188, 0.5938, 0.75, 0.625, 0.7188, 0.5625, 0.7188, 0.5625, 0.7188, 0.5938, 0.6875, 0.5938, 0.6875, 0.5625, 0.7188, 0.5625, 0.7188, 0.5625, 0.7188, 0.5625, 0.7188, 0.5938, 0.5631, 0.5938, 0.5316, 0.5938, 0.5, 0.625, 0.5316, 0.5625, 0.5316, 0.5938, 0.5316, 0.625, 0.5316, 0.5938, 0.5, 0.5625, 0.5316, 0.5625, 0.5316, 0.5938, 0.5631, 0.5938, 0.5631, 0.5938, 0.5631, 0.625, 0.5316, 0.625, 0.5316, 0.625, 0.5631, 0.5938, 0.5631])
me_cube_003.update()
me_cube_004 = bpy.data.meshes.new('Cube.004')
me_cube_004.from_pydata([(-1.0, 0.4999, 1.0), (-1.0, 1.0, 0.4999), (1.0, 1.0, 0.4999), (1.0, 0.4999, 1.0), (-1.0, -1.0, 0.5), (-1.0, -0.5, 1.0), (1.0, -0.5, 1.0), (1.0, -1.0, 0.5), (-1.0, 1.0, -0.5), (-1.0, 0.5, -1.0), (1.0, 0.5, -1.0), (1.0, 1.0, -0.5), (-1.0, -0.5, -1.0), (-1.0, -1.0, -0.5), (1.0, -1.0, -0.5), (1.0, -0.5, -1.0)], [], [(3, 0, 5, 6), (8, 1, 2, 11), (12, 13, 4, 5, 0, 1, 8, 9), (0, 3, 2, 1), (6, 5, 4, 7), (14, 7, 4, 13), (10, 9, 8, 11), (10, 11, 2, 3, 6, 7, 14, 15), (12, 15, 14, 13), (9, 10, 15, 12)])
_uv = me_cube_004.uv_layers.new(name='UVMap')
_uv.uv.foreach_set('vector', [0.625, 0.5625, 0.875, 0.5625, 0.875, 0.6875, 0.625, 0.6875, 0.4375, 0.25, 0.5625, 0.25, 0.5625, 0.5, 0.4375, 0.5, 0.375, 0.0625, 0.4375, 0.0, 0.5625, 0.0, 0.625, 0.0625, 0.625, 0.1875, 0.5625, 0.25, 0.4375, 0.25, 0.375, 0.1875, 0.625, 0.25, 0.625, 0.5, 0.5625, 0.5, 0.5625, 0.25, 0.625, 0.75, 0.625, 1.0, 0.5625, 1.0, 0.5625, 0.75, 0.4375, 0.75, 0.5625, 0.75, 0.5625, 1.0, 0.4375, 1.0, 0.375, 0.5625, 0.125, 0.5625, 0.125, 0.5, 0.375, 0.5, 0.375, 0.5625, 0.4375, 0.5, 0.5625, 0.5, 0.625, 0.5625, 0.625, 0.6875, 0.5625, 0.75, 0.4375, 0.75, 0.375, 0.6875, 0.125, 0.6875, 0.375, 0.6875, 0.375, 0.75, 0.125, 0.75, 0.125, 0.5625, 0.375, 0.5625, 0.375, 0.6875, 0.125, 0.6875])
me_cube_004.update()
me_cube_006 = bpy.data.meshes.new('Cube.006')
me_cube_006.from_pydata([(-1.0, -1.0, -1.0), (-1.0, -1.0, 1.0), (-1.0, 1.0, -1.0), (-1.0, 1.0, 1.0), (1.0, -1.0, -1.0), (1.0, -1.0, 1.0), (1.0, 1.0, -1.0), (1.0, 1.0, 1.0)], [], [(0, 1, 3, 2), (2, 3, 7, 6), (6, 7, 5, 4), (4, 5, 1, 0), (2, 6, 4, 0), (7, 3, 1, 5)])
_uv = me_cube_006.uv_layers.new(name='UVMap')
_uv.uv.foreach_set('vector', [0.375, 0.0, 0.625, 0.0, 0.625, 0.25, 0.375, 0.25, 0.375, 0.25, 0.625, 0.25, 0.625, 0.5, 0.375, 0.5, 0.375, 0.5, 0.625, 0.5, 0.625, 0.75, 0.375, 0.75, 0.375, 0.75, 0.625, 0.75, 0.625, 1.0, 0.375, 1.0, 0.125, 0.5, 0.375, 0.5, 0.375, 0.75, 0.125, 0.75, 0.625, 0.5, 0.875, 0.5, 0.875, 0.75, 0.625, 0.75])
me_cube_006.update()
me_cube_007 = bpy.data.meshes.new('Cube.007')
me_cube_007.from_pydata([(-1.0, -1.0, -1.0), (-1.0, -1.0, 1.0), (-1.0, 1.0, -1.0), (-1.0, 1.0, 1.0), (1.0, -1.0, -1.0), (1.0, 1.0, -1.0), (1.0, -1.0, -1.0), (-1.0, -1.0, 1.0), (-1.0, 1.0, 1.0), (1.0, 1.0, -1.0)], [], [(0, 1, 3, 2), (4, 6, 7, 1, 0), (2, 3, 8, 9, 5), (2, 5, 4, 0), (5, 9, 6, 4), (8, 7, 6, 9), (8, 3, 1, 7)])
_uv = me_cube_007.uv_layers.new(name='UVMap')
_uv.uv.foreach_set('vector', [0.375, 0.0, 0.625, 0.0, 0.625, 0.25, 0.375, 0.25, 0.375, 0.75, 0.375, 0.75, 0.625, 1.0, 0.625, 1.0, 0.375, 1.0, 0.375, 0.25, 0.625, 0.25, 0.625, 0.25, 0.375, 0.5, 0.375, 0.5, 0.125, 0.5, 0.375, 0.5, 0.375, 0.75, 0.125, 0.75, 0.375, 0.5, 0.375, 0.5, 0.375, 0.75, 0.375, 0.75, 0.875, 0.5, 0.875, 0.75, 0.375, 0.75, 0.375, 0.5, 0.875, 0.5, 0.875, 0.5, 0.875, 0.75, 0.875, 0.75])
me_cube_007.update()
me_cube_008 = bpy.data.meshes.new('Cube.008')
me_cube_008.from_pydata([(-1.0, -1.0, 1.0), (-1.0, 1.0, 1.0), (1.0, -1.0, -1.0), (1.0, -1.0, 1.0), (1.0, 1.0, -1.0), (1.0, 1.0, 1.0), (-0.56, -1.0, -1.0), (-0.56, -1.0, 1.0), (-0.56, 1.0, -1.0), (-0.56, 1.0, 1.0), (-1.0, -1.0, 0.7), (-1.0, 1.0, 0.7), (-0.56, -1.0, 0.7), (-0.56, 1.0, 0.7), (-0.36, -1.0, -1.0), (-0.36, -1.0, 1.0), (-0.36, 1.0, -1.0), (-0.36, 1.0, 1.0), (-0.56, -1.0, -0.85), (-0.56, 1.0, -0.85), (-0.36, -1.0, -0.85), (-0.36, 1.0, -0.85), (-0.56, 0.9, -1.0), (-0.56, 0.9, 1.0), (-0.36, 0.9, -1.0), (-0.36, 0.9, 1.0), (-0.56, -0.9, -1.0), (-0.56, -0.9, 1.0), (-0.36, -0.9, -1.0), (-0.36, -0.9, 1.0), (-0.36, -1.0, 1.0), (-0.36, 1.0, 1.0), (-0.36, -1.0, 0.7), (-0.36, 1.0, 0.7)], [], [(4, 5, 3, 2), (2, 6, 8, 4), (5, 1, 0, 3), (7, 9, 17, 15), (1, 9, 13, 11), (1, 5, 4, 8, 9), (0, 7, 6, 2, 3), (10, 11, 13, 12), (7, 0, 10, 12), (0, 1, 11, 10), (12, 13, 33, 32), (14, 15, 17, 16), (8, 6, 18, 19), (9, 8, 22, 23), (15, 14, 28, 29), (19, 18, 20, 21), (6, 14, 20, 18), (14, 16, 21, 20), (16, 8, 19, 21), (23, 22, 24, 25), (8, 16, 24, 22), (16, 17, 25, 24), (17, 9, 23, 25), (26, 27, 29, 28), (14, 6, 26, 28), (6, 7, 27, 26), (7, 15, 29, 27), (31, 30, 32, 33), (13, 9, 31, 33), (7, 12, 32, 30), (9, 7, 30, 31)])
_uv = me_cube_008.uv_layers.new(name='UVMap')
_uv.uv.foreach_set('vector', [0.375, 0.5, 0.625, 0.5, 0.625, 0.75, 0.375, 0.75, 0.375, 0.75, 0.125, 0.75, 0.125, 0.5, 0.375, 0.5, 0.625, 0.5, 0.875, 0.5, 0.875, 0.75, 0.625, 0.75, 0.625, 0.0, 0.625, 0.25, 0.625, 0.25, 0.625, 0.0, 0.625, 0.25, 0.625, 0.25, 0.625, 0.25, 0.625, 0.25, 0.625, 0.25, 0.625, 0.5, 0.375, 0.5, 0.375, 0.25, 0.625, 0.25, 0.625, 1.0, 0.625, 1.0, 0.375, 1.0, 0.375, 0.75, 0.625, 0.75, 0.875, 0.75, 0.875, 0.5, 0.875, 0.5, 0.875, 0.75, 0.625, 1.0, 0.625, 1.0, 0.625, 1.0, 0.625, 1.0, 0.875, 0.75, 0.875, 0.5, 0.875, 0.5, 0.875, 0.75, 0.875, 0.75, 0.875, 0.5, 0.875, 0.5, 0.875, 0.75, 0.375, 0.0, 0.625, 0.0, 0.625, 0.25, 0.375, 0.25, 0.125, 0.5, 0.125, 0.75, 0.125, 0.75, 0.125, 0.5, 0.625, 0.25, 0.375, 0.25, 0.375, 0.25, 0.625, 0.25, 0.625, 0.0, 0.375, 0.0, 0.375, 0.0, 0.625, 0.0, 0.125, 0.5, 0.125, 0.75, 0.125, 0.75, 0.125, 0.5, 0.375, 1.0, 0.375, 1.0, 0.375, 1.0, 0.375, 1.0, 0.375, 0.0, 0.375, 0.25, 0.375, 0.25, 0.375, 0.0, 0.375, 0.25, 0.375, 0.25, 0.375, 0.25, 0.375, 0.25, 0.625, 0.25, 0.375, 0.25, 0.375, 0.25, 0.625, 0.25, 0.375, 0.25, 0.375, 0.25, 0.375, 0.25, 0.375, 0.25, 0.375, 0.25, 0.625, 0.25, 0.625, 0.25, 0.375, 0.25, 0.625, 0.25, 0.625, 0.25, 0.625, 0.25, 0.625, 0.25, 0.375, 1.0, 0.625, 1.0, 0.625, 1.0, 0.375, 1.0, 0.375, 1.0, 0.375, 1.0, 0.375, 1.0, 0.375, 1.0, 0.375, 1.0, 0.625, 1.0, 0.625, 1.0, 0.375, 1.0, 0.625, 0.0, 0.625, 0.0, 0.625, 0.0, 0.625, 0.0, 0.625, 0.25, 0.625, 0.0, 0.625, 0.0, 0.625, 0.25, 0.625, 0.25, 0.625, 0.25, 0.625, 0.25, 0.625, 0.25, 0.625, 1.0, 0.625, 1.0, 0.625, 1.0, 0.625, 1.0, 0.625, 0.25, 0.625, 0.0, 0.625, 0.0, 0.625, 0.25])
me_cube_008.update()
me_cube_009 = bpy.data.meshes.new('Cube.009')
me_cube_009.from_pydata([(-1.0, -1.0, -1.0), (-1.0, -1.0, 1.0), (-1.0, 1.0, -1.0), (-1.0, 1.0, 1.0), (1.0, -1.0, 1.0), (1.0, 1.0, 1.0), (-1.0, -1.0, -1.0), (1.0, -1.0, 1.0), (-0.382, -1.0, -0.9021), (0.1756, -1.0, -0.618), (0.618, -1.0, -0.1756), (0.9021, -1.0, 0.382), (1.0, 1.0, 1.0), (-1.0, 1.0, -1.0), (0.9021, 1.0, 0.382), (0.618, 1.0, -0.1756), (0.1756, 1.0, -0.618), (-0.382, 1.0, -0.9021)], [], [(0, 1, 3, 2), (6, 8, 9, 10, 11, 7, 4, 1, 0), (2, 3, 5, 12, 14, 15, 16, 17, 13), (12, 5, 4, 7), (5, 3, 1, 4), (6, 13, 17, 8), (8, 17, 16, 9), (9, 16, 15, 10), (10, 15, 14, 11), (11, 14, 12, 7), (2, 13, 6, 0)])
_uv = me_cube_009.uv_layers.new(name='UVMap')
_uv.uv.foreach_set('vector', [0.375, 0.0, 0.625, 0.0, 0.625, 0.25, 0.375, 0.25, 0.375, 1.0, 0.3872, 0.9227, 0.4227, 0.8531, 0.4781, 0.7977, 0.5477, 0.7622, 0.625, 0.75, 0.625, 0.75, 0.625, 1.0, 0.375, 1.0, 0.375, 0.25, 0.625, 0.25, 0.625, 0.5, 0.625, 0.5, 0.5477, 0.4878, 0.4781, 0.4523, 0.4227, 0.3969, 0.3872, 0.3273, 0.375, 0.25, 0.625, 0.5, 0.625, 0.5, 0.625, 0.75, 0.625, 0.75, 0.625, 0.5, 0.875, 0.5, 0.875, 0.75, 0.625, 0.75, 0.125, 0.75, 0.125, 0.5, 0.2023, 0.5, 0.2023, 0.75, 0.2023, 0.75, 0.2023, 0.5, 0.2719, 0.5, 0.2719, 0.75, 0.2719, 0.75, 0.2719, 0.5, 0.4781, 0.5, 0.4781, 0.75, 0.4781, 0.75, 0.4781, 0.5, 0.5477, 0.5, 0.5477, 0.75, 0.5477, 0.75, 0.5477, 0.5, 0.625, 0.5, 0.625, 0.75, 0.125, 0.5, 0.125, 0.5, 0.125, 0.75, 0.125, 0.75])
me_cube_009.update()
me_cube_010 = bpy.data.meshes.new('Cube.010')
me_cube_010.from_pydata([(-1.0, -1.0, -1.0), (-1.0, -1.0, 1.0), (-1.0, 1.0, -1.0), (-1.0, 1.0, 1.0), (1.0, -1.0, -1.0), (1.0, -1.0, 1.0), (1.0, 1.0, -1.0), (1.0, 1.0, 1.0)], [], [(0, 1, 3, 2), (2, 3, 7, 6), (6, 7, 5, 4), (4, 5, 1, 0), (2, 6, 4, 0), (7, 3, 1, 5)])
_uv = me_cube_010.uv_layers.new(name='UVMap')
_uv.uv.foreach_set('vector', [0.375, 0.0, 0.625, 0.0, 0.625, 0.25, 0.375, 0.25, 0.375, 0.25, 0.625, 0.25, 0.625, 0.5, 0.375, 0.5, 0.375, 0.5, 0.625, 0.5, 0.625, 0.75, 0.375, 0.75, 0.375, 0.75, 0.625, 0.75, 0.625, 1.0, 0.375, 1.0, 0.125, 0.5, 0.375, 0.5, 0.375, 0.75, 0.125, 0.75, 0.625, 0.5, 0.875, 0.5, 0.875, 0.75, 0.625, 0.75])
me_cube_010.update()
me_cube_011 = bpy.data.meshes.new('Cube.011')
me_cube_011.from_pydata([(-1.0, -1.0, -1.0), (-1.0, -1.0, 1.0), (-1.0, 1.0, -1.0), (-1.0, 1.0, 1.0), (1.0, -1.0, -1.0), (1.0, -1.0, 1.0), (1.0, 1.0, -1.0), (1.0, 1.0, 1.0)], [], [(0, 1, 3, 2), (2, 3, 7, 6), (6, 7, 5, 4), (4, 5, 1, 0), (2, 6, 4, 0), (7, 3, 1, 5)])
_uv = me_cube_011.uv_layers.new(name='UVMap')
_uv.uv.foreach_set('vector', [0.375, 0.0, 0.625, 0.0, 0.625, 0.25, 0.375, 0.25, 0.375, 0.25, 0.625, 0.25, 0.625, 0.5, 0.375, 0.5, 0.375, 0.5, 0.625, 0.5, 0.625, 0.75, 0.375, 0.75, 0.375, 0.75, 0.625, 0.75, 0.625, 1.0, 0.375, 1.0, 0.125, 0.5, 0.375, 0.5, 0.375, 0.75, 0.125, 0.75, 0.625, 0.5, 0.875, 0.5, 0.875, 0.75, 0.625, 0.75])
me_cube_011.update()
me_cube_015 = bpy.data.meshes.new('Cube.015')
me_cube_015.from_pydata([(-1.0, -1.0, -1.0), (-1.0, -1.0, 1.0), (-1.0, 1.0, -1.0), (-1.0, 1.0, 1.0), (1.0, -1.0, -1.0), (1.0, -1.0, 1.0), (1.0, 1.0, -1.0), (1.0, 1.0, 1.0)], [], [(0, 1, 3, 2), (2, 3, 7, 6), (6, 7, 5, 4), (4, 5, 1, 0), (2, 6, 4, 0), (7, 3, 1, 5)])
_uv = me_cube_015.uv_layers.new(name='UVMap')
_uv.uv.foreach_set('vector', [0.375, 0.0, 0.625, 0.0, 0.625, 0.25, 0.375, 0.25, 0.375, 0.25, 0.625, 0.25, 0.625, 0.5, 0.375, 0.5, 0.375, 0.5, 0.625, 0.5, 0.625, 0.75, 0.375, 0.75, 0.375, 0.75, 0.625, 0.75, 0.625, 1.0, 0.375, 1.0, 0.125, 0.5, 0.375, 0.5, 0.375, 0.75, 0.125, 0.75, 0.625, 0.5, 0.875, 0.5, 0.875, 0.75, 0.625, 0.75])
me_cube_015.update()
me_cube_017 = bpy.data.meshes.new('Cube.017')
me_cube_017.from_pydata([(-1.0, -1.0, -1.0), (-1.0, -1.0, 1.0), (-1.0, 1.0, -1.0), (-1.0, 1.0, 1.0), (1.0, -1.0, -1.0), (1.0, -1.0, 1.0), (1.0, 1.0, -1.0), (1.0, 1.0, 1.0)], [], [(0, 1, 3, 2), (2, 3, 7, 6), (6, 7, 5, 4), (4, 5, 1, 0), (2, 6, 4, 0), (7, 3, 1, 5)])
_uv = me_cube_017.uv_layers.new(name='UVMap')
_uv.uv.foreach_set('vector', [0.375, 0.0, 0.625, 0.0, 0.625, 0.25, 0.375, 0.25, 0.375, 0.25, 0.625, 0.25, 0.625, 0.5, 0.375, 0.5, 0.375, 0.5, 0.625, 0.5, 0.625, 0.75, 0.375, 0.75, 0.375, 0.75, 0.625, 0.75, 0.625, 1.0, 0.375, 1.0, 0.125, 0.5, 0.375, 0.5, 0.375, 0.75, 0.125, 0.75, 0.625, 0.5, 0.875, 0.5, 0.875, 0.75, 0.625, 0.75])
me_cube_017.update()
me_cube_018 = bpy.data.meshes.new('Cube.018')
me_cube_018.from_pydata([(-1.0, -1.0, 1.0), (-1.0, 1.0, 1.0), (1.0, -1.0, -1.0), (1.0, -1.0, 1.0), (1.0, 1.0, -1.0), (1.0, 1.0, 1.0), (-0.56, -1.0, -1.0), (-0.56, -1.0, 1.0), (-0.56, 1.0, -1.0), (-0.56, 1.0, 1.0), (-1.0, -1.0, 0.7), (-1.0, 1.0, 0.7), (-0.56, -1.0, 0.7), (-0.56, 1.0, 0.7), (-0.36, -1.0, -1.0), (-0.36, -1.0, 1.0), (-0.36, 1.0, -1.0), (-0.36, 1.0, 1.0), (-0.56, -1.0, -0.85), (-0.56, 1.0, -0.85), (-0.36, -1.0, -0.85), (-0.36, 1.0, -0.85), (-0.56, 0.9, -1.0), (-0.56, 0.9, 1.0), (-0.36, 0.9, -1.0), (-0.36, 0.9, 1.0), (-0.56, -0.9, -1.0), (-0.56, -0.9, 1.0), (-0.36, -0.9, -1.0), (-0.36, -0.9, 1.0), (-0.36, -1.0, 1.0), (-0.36, 1.0, 1.0), (-0.36, -1.0, 0.7), (-0.36, 1.0, 0.7)], [], [(4, 5, 3, 2), (2, 6, 8, 4), (5, 1, 0, 3), (7, 9, 17, 15), (1, 9, 13, 11), (1, 5, 4, 8, 9), (0, 7, 6, 2, 3), (10, 11, 13, 12), (7, 0, 10, 12), (0, 1, 11, 10), (12, 13, 33, 32), (14, 15, 17, 16), (8, 6, 18, 19), (9, 8, 22, 23), (15, 14, 28, 29), (19, 18, 20, 21), (6, 14, 20, 18), (14, 16, 21, 20), (16, 8, 19, 21), (23, 22, 24, 25), (8, 16, 24, 22), (16, 17, 25, 24), (17, 9, 23, 25), (26, 27, 29, 28), (14, 6, 26, 28), (6, 7, 27, 26), (7, 15, 29, 27), (31, 30, 32, 33), (13, 9, 31, 33), (7, 12, 32, 30), (9, 7, 30, 31)])
_uv = me_cube_018.uv_layers.new(name='UVMap')
_uv.uv.foreach_set('vector', [0.375, 0.5, 0.625, 0.5, 0.625, 0.75, 0.375, 0.75, 0.375, 0.75, 0.125, 0.75, 0.125, 0.5, 0.375, 0.5, 0.625, 0.5, 0.875, 0.5, 0.875, 0.75, 0.625, 0.75, 0.625, 0.0, 0.625, 0.25, 0.625, 0.25, 0.625, 0.0, 0.625, 0.25, 0.625, 0.25, 0.625, 0.25, 0.625, 0.25, 0.625, 0.25, 0.625, 0.5, 0.375, 0.5, 0.375, 0.25, 0.625, 0.25, 0.625, 1.0, 0.625, 1.0, 0.375, 1.0, 0.375, 0.75, 0.625, 0.75, 0.875, 0.75, 0.875, 0.5, 0.875, 0.5, 0.875, 0.75, 0.625, 1.0, 0.625, 1.0, 0.625, 1.0, 0.625, 1.0, 0.875, 0.75, 0.875, 0.5, 0.875, 0.5, 0.875, 0.75, 0.875, 0.75, 0.875, 0.5, 0.875, 0.5, 0.875, 0.75, 0.375, 0.0, 0.625, 0.0, 0.625, 0.25, 0.375, 0.25, 0.125, 0.5, 0.125, 0.75, 0.125, 0.75, 0.125, 0.5, 0.625, 0.25, 0.375, 0.25, 0.375, 0.25, 0.625, 0.25, 0.625, 0.0, 0.375, 0.0, 0.375, 0.0, 0.625, 0.0, 0.125, 0.5, 0.125, 0.75, 0.125, 0.75, 0.125, 0.5, 0.375, 1.0, 0.375, 1.0, 0.375, 1.0, 0.375, 1.0, 0.375, 0.0, 0.375, 0.25, 0.375, 0.25, 0.375, 0.0, 0.375, 0.25, 0.375, 0.25, 0.375, 0.25, 0.375, 0.25, 0.625, 0.25, 0.375, 0.25, 0.375, 0.25, 0.625, 0.25, 0.375, 0.25, 0.375, 0.25, 0.375, 0.25, 0.375, 0.25, 0.375, 0.25, 0.625, 0.25, 0.625, 0.25, 0.375, 0.25, 0.625, 0.25, 0.625, 0.25, 0.625, 0.25, 0.625, 0.25, 0.375, 1.0, 0.625, 1.0, 0.625, 1.0, 0.375, 1.0, 0.375, 1.0, 0.375, 1.0, 0.375, 1.0, 0.375, 1.0, 0.375, 1.0, 0.625, 1.0, 0.625, 1.0, 0.375, 1.0, 0.625, 0.0, 0.625, 0.0, 0.625, 0.0, 0.625, 0.0, 0.625, 0.25, 0.625, 0.0, 0.625, 0.0, 0.625, 0.25, 0.625, 0.25, 0.625, 0.25, 0.625, 0.25, 0.625, 0.25, 0.625, 1.0, 0.625, 1.0, 0.625, 1.0, 0.625, 1.0, 0.625, 0.25, 0.625, 0.0, 0.625, 0.0, 0.625, 0.25])
me_cube_018.update()
me_cube_023 = bpy.data.meshes.new('Cube.023')
me_cube_023.from_pydata([(-1.0, -1.0, -1.0), (-1.0, -1.0, 1.0), (-1.0, 1.0, -1.0), (-1.0, 1.0, 1.0), (1.0, -1.0, 1.0), (1.0, 1.0, 1.0), (-1.0, -1.0, -1.0), (1.0, -1.0, 1.0), (-0.382, -1.0, -0.9021), (0.1756, -1.0, -0.618), (0.618, -1.0, -0.1756), (0.9021, -1.0, 0.382), (1.0, 1.0, 1.0), (-1.0, 1.0, -1.0), (0.9021, 1.0, 0.382), (0.618, 1.0, -0.1756), (0.1756, 1.0, -0.618), (-0.382, 1.0, -0.9021)], [], [(0, 1, 3, 2), (6, 8, 9, 10, 11, 7, 4, 1, 0), (2, 3, 5, 12, 14, 15, 16, 17, 13), (12, 5, 4, 7), (5, 3, 1, 4), (6, 13, 17, 8), (8, 17, 16, 9), (9, 16, 15, 10), (10, 15, 14, 11), (11, 14, 12, 7), (2, 13, 6, 0)])
_uv = me_cube_023.uv_layers.new(name='UVMap')
_uv.uv.foreach_set('vector', [0.375, 0.0, 0.625, 0.0, 0.625, 0.25, 0.375, 0.25, 0.375, 1.0, 0.3872, 0.9227, 0.4227, 0.8531, 0.4781, 0.7977, 0.5477, 0.7622, 0.625, 0.75, 0.625, 0.75, 0.625, 1.0, 0.375, 1.0, 0.375, 0.25, 0.625, 0.25, 0.625, 0.5, 0.625, 0.5, 0.5477, 0.4878, 0.4781, 0.4523, 0.4227, 0.3969, 0.3872, 0.3273, 0.375, 0.25, 0.625, 0.5, 0.625, 0.5, 0.625, 0.75, 0.625, 0.75, 0.625, 0.5, 0.875, 0.5, 0.875, 0.75, 0.625, 0.75, 0.125, 0.75, 0.125, 0.5, 0.2023, 0.5, 0.2023, 0.75, 0.2023, 0.75, 0.2023, 0.5, 0.2719, 0.5, 0.2719, 0.75, 0.2719, 0.75, 0.2719, 0.5, 0.4781, 0.5, 0.4781, 0.75, 0.4781, 0.75, 0.4781, 0.5, 0.5477, 0.5, 0.5477, 0.75, 0.5477, 0.75, 0.5477, 0.5, 0.625, 0.5, 0.625, 0.75, 0.125, 0.5, 0.125, 0.5, 0.125, 0.75, 0.125, 0.75])
me_cube_023.update()
me_cube_044 = bpy.data.meshes.new('Cube.044')
me_cube_044.from_pydata([(-1.0, -1.0, -1.0), (-1.0, -1.0, 1.0), (-1.0, 1.0, -1.0), (-1.0, 1.0, 1.0), (1.0, -1.0, -1.0), (1.0, -1.0, 1.0), (1.0, 1.0, -1.0), (1.0, 1.0, 1.0)], [], [(0, 1, 3, 2), (2, 3, 7, 6), (6, 7, 5, 4), (4, 5, 1, 0), (2, 6, 4, 0), (7, 3, 1, 5)])
_uv = me_cube_044.uv_layers.new(name='UVMap')
_uv.uv.foreach_set('vector', [0.375, 0.0, 0.625, 0.0, 0.625, 0.25, 0.375, 0.25, 0.375, 0.25, 0.625, 0.25, 0.625, 0.5, 0.375, 0.5, 0.375, 0.5, 0.625, 0.5, 0.625, 0.75, 0.375, 0.75, 0.375, 0.75, 0.625, 0.75, 0.625, 1.0, 0.375, 1.0, 0.125, 0.5, 0.375, 0.5, 0.375, 0.75, 0.125, 0.75, 0.625, 0.5, 0.875, 0.5, 0.875, 0.75, 0.625, 0.75])
me_cube_044.update()
me_cube_045 = bpy.data.meshes.new('Cube.045')
me_cube_045.from_pydata([(-1.0, -1.0, -1.0), (-1.0, -1.0, 1.0), (-1.0, 1.0, -1.0), (-1.0, 1.0, 1.0), (1.0, -1.0, -1.0), (1.0, -1.0, 1.0), (1.0, 1.0, -1.0), (1.0, 1.0, 1.0)], [], [(0, 1, 3, 2), (2, 3, 7, 6), (6, 7, 5, 4), (4, 5, 1, 0), (2, 6, 4, 0), (7, 3, 1, 5)])
_uv = me_cube_045.uv_layers.new(name='UVMap')
_uv.uv.foreach_set('vector', [0.375, 0.0, 0.625, 0.0, 0.625, 0.25, 0.375, 0.25, 0.375, 0.25, 0.625, 0.25, 0.625, 0.5, 0.375, 0.5, 0.375, 0.5, 0.625, 0.5, 0.625, 0.75, 0.375, 0.75, 0.375, 0.75, 0.625, 0.75, 0.625, 1.0, 0.375, 1.0, 0.125, 0.5, 0.375, 0.5, 0.375, 0.75, 0.125, 0.75, 0.625, 0.5, 0.875, 0.5, 0.875, 0.75, 0.625, 0.75])
me_cube_045.update()
me_cube_046 = bpy.data.meshes.new('Cube.046')
me_cube_046.from_pydata([(-1.0, -1.0, -1.0), (-1.0, -1.0, 1.0), (-1.0, 1.0, -1.0), (-1.0, 1.0, 1.0), (1.0, -1.0, -1.0), (1.0, -1.0, 1.0), (1.0, 1.0, -1.0), (1.0, 1.0, 1.0)], [], [(0, 1, 3, 2), (2, 3, 7, 6), (6, 7, 5, 4), (4, 5, 1, 0), (2, 6, 4, 0), (7, 3, 1, 5)])
_uv = me_cube_046.uv_layers.new(name='UVMap')
_uv.uv.foreach_set('vector', [0.375, 0.0, 0.625, 0.0, 0.625, 0.25, 0.375, 0.25, 0.375, 0.25, 0.625, 0.25, 0.625, 0.5, 0.375, 0.5, 0.375, 0.5, 0.625, 0.5, 0.625, 0.75, 0.375, 0.75, 0.375, 0.75, 0.625, 0.75, 0.625, 1.0, 0.375, 1.0, 0.125, 0.5, 0.375, 0.5, 0.375, 0.75, 0.125, 0.75, 0.625, 0.5, 0.875, 0.5, 0.875, 0.75, 0.625, 0.75])
me_cube_046.update()
me_cube_047 = bpy.data.meshes.new('Cube.047')
me_cube_047.from_pydata([(-1.0, -1.0, -1.0), (-1.0, -1.0, 1.0), (-1.0, 1.0, -1.0), (-1.0, 1.0, 1.0), (1.0, -1.0, -1.0), (1.0, -1.0, 1.0), (1.0, 1.0, -1.0), (1.0, 1.0, 1.0)], [], [(0, 1, 3, 2), (2, 3, 7, 6), (6, 7, 5, 4), (4, 5, 1, 0), (2, 6, 4, 0), (7, 3, 1, 5)])
_uv = me_cube_047.uv_layers.new(name='UVMap')
_uv.uv.foreach_set('vector', [0.375, 0.0, 0.625, 0.0, 0.625, 0.25, 0.375, 0.25, 0.375, 0.25, 0.625, 0.25, 0.625, 0.5, 0.375, 0.5, 0.375, 0.5, 0.625, 0.5, 0.625, 0.75, 0.375, 0.75, 0.375, 0.75, 0.625, 0.75, 0.625, 1.0, 0.375, 1.0, 0.125, 0.5, 0.375, 0.5, 0.375, 0.75, 0.125, 0.75, 0.625, 0.5, 0.875, 0.5, 0.875, 0.75, 0.625, 0.75])
me_cube_047.update()
me_cube_048 = bpy.data.meshes.new('Cube.048')
me_cube_048.from_pydata([(-1.0, -1.0, 1.0), (-1.0, 1.0, 1.0), (1.0, -1.0, -1.0), (1.0, -1.0, 1.0), (1.0, 1.0, -1.0), (1.0, 1.0, 1.0), (-0.56, -1.0, -1.0), (-0.56, -1.0, 1.0), (-0.56, 1.0, -1.0), (-0.56, 1.0, 1.0), (-1.0, -1.0, 0.7), (-1.0, 1.0, 0.7), (-0.56, -1.0, 0.7), (-0.56, 1.0, 0.7), (-0.36, -1.0, -1.0), (-0.36, -1.0, 1.0), (-0.36, 1.0, -1.0), (-0.36, 1.0, 1.0), (-0.56, -1.0, -0.85), (-0.56, 1.0, -0.85), (-0.36, -1.0, -0.85), (-0.36, 1.0, -0.85), (-0.56, 0.9, -1.0), (-0.56, 0.9, 1.0), (-0.36, 0.9, -1.0), (-0.36, 0.9, 1.0), (-0.56, -0.9, -1.0), (-0.56, -0.9, 1.0), (-0.36, -0.9, -1.0), (-0.36, -0.9, 1.0), (-0.36, -1.0, 1.0), (-0.36, 1.0, 1.0), (-0.36, -1.0, 0.7), (-0.36, 1.0, 0.7)], [], [(4, 5, 3, 2), (2, 6, 8, 4), (5, 1, 0, 3), (7, 9, 17, 15), (1, 9, 13, 11), (1, 5, 4, 8, 9), (0, 7, 6, 2, 3), (10, 11, 13, 12), (7, 0, 10, 12), (0, 1, 11, 10), (12, 13, 33, 32), (14, 15, 17, 16), (8, 6, 18, 19), (9, 8, 22, 23), (15, 14, 28, 29), (19, 18, 20, 21), (6, 14, 20, 18), (14, 16, 21, 20), (16, 8, 19, 21), (23, 22, 24, 25), (8, 16, 24, 22), (16, 17, 25, 24), (17, 9, 23, 25), (26, 27, 29, 28), (14, 6, 26, 28), (6, 7, 27, 26), (7, 15, 29, 27), (31, 30, 32, 33), (13, 9, 31, 33), (7, 12, 32, 30), (9, 7, 30, 31)])
_uv = me_cube_048.uv_layers.new(name='UVMap')
_uv.uv.foreach_set('vector', [0.375, 0.5, 0.625, 0.5, 0.625, 0.75, 0.375, 0.75, 0.375, 0.75, 0.125, 0.75, 0.125, 0.5, 0.375, 0.5, 0.625, 0.5, 0.875, 0.5, 0.875, 0.75, 0.625, 0.75, 0.625, 0.0, 0.625, 0.25, 0.625, 0.25, 0.625, 0.0, 0.625, 0.25, 0.625, 0.25, 0.625, 0.25, 0.625, 0.25, 0.625, 0.25, 0.625, 0.5, 0.375, 0.5, 0.375, 0.25, 0.625, 0.25, 0.625, 1.0, 0.625, 1.0, 0.375, 1.0, 0.375, 0.75, 0.625, 0.75, 0.875, 0.75, 0.875, 0.5, 0.875, 0.5, 0.875, 0.75, 0.625, 1.0, 0.625, 1.0, 0.625, 1.0, 0.625, 1.0, 0.875, 0.75, 0.875, 0.5, 0.875, 0.5, 0.875, 0.75, 0.875, 0.75, 0.875, 0.5, 0.875, 0.5, 0.875, 0.75, 0.375, 0.0, 0.625, 0.0, 0.625, 0.25, 0.375, 0.25, 0.125, 0.5, 0.125, 0.75, 0.125, 0.75, 0.125, 0.5, 0.625, 0.25, 0.375, 0.25, 0.375, 0.25, 0.625, 0.25, 0.625, 0.0, 0.375, 0.0, 0.375, 0.0, 0.625, 0.0, 0.125, 0.5, 0.125, 0.75, 0.125, 0.75, 0.125, 0.5, 0.375, 1.0, 0.375, 1.0, 0.375, 1.0, 0.375, 1.0, 0.375, 0.0, 0.375, 0.25, 0.375, 0.25, 0.375, 0.0, 0.375, 0.25, 0.375, 0.25, 0.375, 0.25, 0.375, 0.25, 0.625, 0.25, 0.375, 0.25, 0.375, 0.25, 0.625, 0.25, 0.375, 0.25, 0.375, 0.25, 0.375, 0.25, 0.375, 0.25, 0.375, 0.25, 0.625, 0.25, 0.625, 0.25, 0.375, 0.25, 0.625, 0.25, 0.625, 0.25, 0.625, 0.25, 0.625, 0.25, 0.375, 1.0, 0.625, 1.0, 0.625, 1.0, 0.375, 1.0, 0.375, 1.0, 0.375, 1.0, 0.375, 1.0, 0.375, 1.0, 0.375, 1.0, 0.625, 1.0, 0.625, 1.0, 0.375, 1.0, 0.625, 0.0, 0.625, 0.0, 0.625, 0.0, 0.625, 0.0, 0.625, 0.25, 0.625, 0.0, 0.625, 0.0, 0.625, 0.25, 0.625, 0.25, 0.625, 0.25, 0.625, 0.25, 0.625, 0.25, 0.625, 1.0, 0.625, 1.0, 0.625, 1.0, 0.625, 1.0, 0.625, 0.25, 0.625, 0.0, 0.625, 0.0, 0.625, 0.25])
me_cube_048.update()
me_cube_049 = bpy.data.meshes.new('Cube.049')
me_cube_049.from_pydata([(-1.0, -1.0, -1.0), (-1.0, -1.0, 1.0), (-1.0, 1.0, -1.0), (-1.0, 1.0, 1.0), (1.0, -1.0, 1.0), (1.0, 1.0, 1.0), (-1.0, -1.0, -1.0), (1.0, -1.0, 1.0), (-0.382, -1.0, -0.9021), (0.1756, -1.0, -0.618), (0.618, -1.0, -0.1756), (0.9021, -1.0, 0.382), (1.0, 1.0, 1.0), (-1.0, 1.0, -1.0), (0.9021, 1.0, 0.382), (0.618, 1.0, -0.1756), (0.1756, 1.0, -0.618), (-0.382, 1.0, -0.9021)], [], [(0, 1, 3, 2), (6, 8, 9, 10, 11, 7, 4, 1, 0), (2, 3, 5, 12, 14, 15, 16, 17, 13), (12, 5, 4, 7), (5, 3, 1, 4), (6, 13, 17, 8), (8, 17, 16, 9), (9, 16, 15, 10), (10, 15, 14, 11), (11, 14, 12, 7), (2, 13, 6, 0)])
_uv = me_cube_049.uv_layers.new(name='UVMap')
_uv.uv.foreach_set('vector', [0.375, 0.0, 0.625, 0.0, 0.625, 0.25, 0.375, 0.25, 0.375, 1.0, 0.3872, 0.9227, 0.4227, 0.8531, 0.4781, 0.7977, 0.5477, 0.7622, 0.625, 0.75, 0.625, 0.75, 0.625, 1.0, 0.375, 1.0, 0.375, 0.25, 0.625, 0.25, 0.625, 0.5, 0.625, 0.5, 0.5477, 0.4878, 0.4781, 0.4523, 0.4227, 0.3969, 0.3872, 0.3273, 0.375, 0.25, 0.625, 0.5, 0.625, 0.5, 0.625, 0.75, 0.625, 0.75, 0.625, 0.5, 0.875, 0.5, 0.875, 0.75, 0.625, 0.75, 0.125, 0.75, 0.125, 0.5, 0.2023, 0.5, 0.2023, 0.75, 0.2023, 0.75, 0.2023, 0.5, 0.2719, 0.5, 0.2719, 0.75, 0.2719, 0.75, 0.2719, 0.5, 0.4781, 0.5, 0.4781, 0.75, 0.4781, 0.75, 0.4781, 0.5, 0.5477, 0.5, 0.5477, 0.75, 0.5477, 0.75, 0.5477, 0.5, 0.625, 0.5, 0.625, 0.75, 0.125, 0.5, 0.125, 0.5, 0.125, 0.75, 0.125, 0.75])
me_cube_049.update()
me_cube_050 = bpy.data.meshes.new('Cube.050')
me_cube_050.from_pydata([(-1.0, -1.0, -1.0), (-1.0, -1.0, 1.0), (-1.0, 1.0, -1.0), (-1.0, 1.0, 1.0), (1.0, -1.0, -1.0), (1.0, -1.0, 1.0), (1.0, 1.0, -1.0), (1.0, 1.0, 1.0)], [], [(0, 1, 3, 2), (2, 3, 7, 6), (6, 7, 5, 4), (4, 5, 1, 0), (2, 6, 4, 0), (7, 3, 1, 5)])
_uv = me_cube_050.uv_layers.new(name='UVMap')
_uv.uv.foreach_set('vector', [0.375, 0.0, 0.625, 0.0, 0.625, 0.25, 0.375, 0.25, 0.375, 0.25, 0.625, 0.25, 0.625, 0.5, 0.375, 0.5, 0.375, 0.5, 0.625, 0.5, 0.625, 0.75, 0.375, 0.75, 0.375, 0.75, 0.625, 0.75, 0.625, 1.0, 0.375, 1.0, 0.125, 0.5, 0.375, 0.5, 0.375, 0.75, 0.125, 0.75, 0.625, 0.5, 0.875, 0.5, 0.875, 0.75, 0.625, 0.75])
me_cube_050.update()
me_cube_051 = bpy.data.meshes.new('Cube.051')
me_cube_051.from_pydata([(-1.0, -1.0, -1.0), (-1.0, -1.0, 1.0), (-1.0, 1.0, -1.0), (-1.0, 1.0, 1.0), (1.0, -1.0, -1.0), (1.0, -1.0, 1.0), (1.0, 1.0, -1.0), (1.0, 1.0, 1.0)], [], [(0, 1, 3, 2), (2, 3, 7, 6), (6, 7, 5, 4), (4, 5, 1, 0), (2, 6, 4, 0), (7, 3, 1, 5)])
_uv = me_cube_051.uv_layers.new(name='UVMap')
_uv.uv.foreach_set('vector', [0.375, 0.0, 0.625, 0.0, 0.625, 0.25, 0.375, 0.25, 0.375, 0.25, 0.625, 0.25, 0.625, 0.5, 0.375, 0.5, 0.375, 0.5, 0.625, 0.5, 0.625, 0.75, 0.375, 0.75, 0.375, 0.75, 0.625, 0.75, 0.625, 1.0, 0.375, 1.0, 0.125, 0.5, 0.375, 0.5, 0.375, 0.75, 0.125, 0.75, 0.625, 0.5, 0.875, 0.5, 0.875, 0.75, 0.625, 0.75])
me_cube_051.update()
me_cube_052 = bpy.data.meshes.new('Cube.052')
me_cube_052.from_pydata([(-1.0, -1.0, -1.0), (-1.0, -1.0, 1.0), (-1.0, 1.0, -1.0), (-1.0, 1.0, 1.0), (1.0, -1.0, -1.0), (1.0, -1.0, 1.0), (1.0, 1.0, -1.0), (1.0, 1.0, 1.0)], [], [(0, 1, 3, 2), (2, 3, 7, 6), (6, 7, 5, 4), (4, 5, 1, 0), (2, 6, 4, 0), (7, 3, 1, 5)])
_uv = me_cube_052.uv_layers.new(name='UVMap')
_uv.uv.foreach_set('vector', [0.375, 0.0, 0.625, 0.0, 0.625, 0.25, 0.375, 0.25, 0.375, 0.25, 0.625, 0.25, 0.625, 0.5, 0.375, 0.5, 0.375, 0.5, 0.625, 0.5, 0.625, 0.75, 0.375, 0.75, 0.375, 0.75, 0.625, 0.75, 0.625, 1.0, 0.375, 1.0, 0.125, 0.5, 0.375, 0.5, 0.375, 0.75, 0.125, 0.75, 0.625, 0.5, 0.875, 0.5, 0.875, 0.75, 0.625, 0.75])
me_cube_052.update()
me_cube_053 = bpy.data.meshes.new('Cube.053')
me_cube_053.from_pydata([(-1.0, -1.0, -1.0), (-1.0, -1.0, 1.0), (-1.0, 1.0, -1.0), (-1.0, 1.0, 1.0), (1.0, -1.0, -1.0), (1.0, -1.0, 1.0), (1.0, 1.0, -1.0), (1.0, 1.0, 1.0)], [], [(0, 1, 3, 2), (2, 3, 7, 6), (6, 7, 5, 4), (4, 5, 1, 0), (2, 6, 4, 0), (7, 3, 1, 5)])
_uv = me_cube_053.uv_layers.new(name='UVMap')
_uv.uv.foreach_set('vector', [0.375, 0.0, 0.625, 0.0, 0.625, 0.25, 0.375, 0.25, 0.375, 0.25, 0.625, 0.25, 0.625, 0.5, 0.375, 0.5, 0.375, 0.5, 0.625, 0.5, 0.625, 0.75, 0.375, 0.75, 0.375, 0.75, 0.625, 0.75, 0.625, 1.0, 0.375, 1.0, 0.125, 0.5, 0.375, 0.5, 0.375, 0.75, 0.125, 0.75, 0.625, 0.5, 0.875, 0.5, 0.875, 0.75, 0.625, 0.75])
me_cube_053.update()
me_cube_054 = bpy.data.meshes.new('Cube.054')
me_cube_054.from_pydata([(-1.0, -1.0, 1.0), (-1.0, 1.0, 1.0), (1.0, -1.0, -1.0), (1.0, -1.0, 1.0), (1.0, 1.0, -1.0), (1.0, 1.0, 1.0), (-0.56, -1.0, -1.0), (-0.56, -1.0, 1.0), (-0.56, 1.0, -1.0), (-0.56, 1.0, 1.0), (-1.0, -1.0, 0.7), (-1.0, 1.0, 0.7), (-0.56, -1.0, 0.7), (-0.56, 1.0, 0.7), (-0.36, -1.0, -1.0), (-0.36, -1.0, 1.0), (-0.36, 1.0, -1.0), (-0.36, 1.0, 1.0), (-0.56, -1.0, -0.85), (-0.56, 1.0, -0.85), (-0.36, -1.0, -0.85), (-0.36, 1.0, -0.85), (-0.56, 0.9, -1.0), (-0.56, 0.9, 1.0), (-0.36, 0.9, -1.0), (-0.36, 0.9, 1.0), (-0.56, -0.9, -1.0), (-0.56, -0.9, 1.0), (-0.36, -0.9, -1.0), (-0.36, -0.9, 1.0), (-0.36, -1.0, 1.0), (-0.36, 1.0, 1.0), (-0.36, -1.0, 0.7), (-0.36, 1.0, 0.7)], [], [(4, 5, 3, 2), (2, 6, 8, 4), (5, 1, 0, 3), (7, 9, 17, 15), (1, 9, 13, 11), (1, 5, 4, 8, 9), (0, 7, 6, 2, 3), (10, 11, 13, 12), (7, 0, 10, 12), (0, 1, 11, 10), (12, 13, 33, 32), (14, 15, 17, 16), (8, 6, 18, 19), (9, 8, 22, 23), (15, 14, 28, 29), (19, 18, 20, 21), (6, 14, 20, 18), (14, 16, 21, 20), (16, 8, 19, 21), (23, 22, 24, 25), (8, 16, 24, 22), (16, 17, 25, 24), (17, 9, 23, 25), (26, 27, 29, 28), (14, 6, 26, 28), (6, 7, 27, 26), (7, 15, 29, 27), (31, 30, 32, 33), (13, 9, 31, 33), (7, 12, 32, 30), (9, 7, 30, 31)])
_uv = me_cube_054.uv_layers.new(name='UVMap')
_uv.uv.foreach_set('vector', [0.375, 0.5, 0.625, 0.5, 0.625, 0.75, 0.375, 0.75, 0.375, 0.75, 0.125, 0.75, 0.125, 0.5, 0.375, 0.5, 0.625, 0.5, 0.875, 0.5, 0.875, 0.75, 0.625, 0.75, 0.625, 0.0, 0.625, 0.25, 0.625, 0.25, 0.625, 0.0, 0.625, 0.25, 0.625, 0.25, 0.625, 0.25, 0.625, 0.25, 0.625, 0.25, 0.625, 0.5, 0.375, 0.5, 0.375, 0.25, 0.625, 0.25, 0.625, 1.0, 0.625, 1.0, 0.375, 1.0, 0.375, 0.75, 0.625, 0.75, 0.875, 0.75, 0.875, 0.5, 0.875, 0.5, 0.875, 0.75, 0.625, 1.0, 0.625, 1.0, 0.625, 1.0, 0.625, 1.0, 0.875, 0.75, 0.875, 0.5, 0.875, 0.5, 0.875, 0.75, 0.875, 0.75, 0.875, 0.5, 0.875, 0.5, 0.875, 0.75, 0.375, 0.0, 0.625, 0.0, 0.625, 0.25, 0.375, 0.25, 0.125, 0.5, 0.125, 0.75, 0.125, 0.75, 0.125, 0.5, 0.625, 0.25, 0.375, 0.25, 0.375, 0.25, 0.625, 0.25, 0.625, 0.0, 0.375, 0.0, 0.375, 0.0, 0.625, 0.0, 0.125, 0.5, 0.125, 0.75, 0.125, 0.75, 0.125, 0.5, 0.375, 1.0, 0.375, 1.0, 0.375, 1.0, 0.375, 1.0, 0.375, 0.0, 0.375, 0.25, 0.375, 0.25, 0.375, 0.0, 0.375, 0.25, 0.375, 0.25, 0.375, 0.25, 0.375, 0.25, 0.625, 0.25, 0.375, 0.25, 0.375, 0.25, 0.625, 0.25, 0.375, 0.25, 0.375, 0.25, 0.375, 0.25, 0.375, 0.25, 0.375, 0.25, 0.625, 0.25, 0.625, 0.25, 0.375, 0.25, 0.625, 0.25, 0.625, 0.25, 0.625, 0.25, 0.625, 0.25, 0.375, 1.0, 0.625, 1.0, 0.625, 1.0, 0.375, 1.0, 0.375, 1.0, 0.375, 1.0, 0.375, 1.0, 0.375, 1.0, 0.375, 1.0, 0.625, 1.0, 0.625, 1.0, 0.375, 1.0, 0.625, 0.0, 0.625, 0.0, 0.625, 0.0, 0.625, 0.0, 0.625, 0.25, 0.625, 0.0, 0.625, 0.0, 0.625, 0.25, 0.625, 0.25, 0.625, 0.25, 0.625, 0.25, 0.625, 0.25, 0.625, 1.0, 0.625, 1.0, 0.625, 1.0, 0.625, 1.0, 0.625, 0.25, 0.625, 0.0, 0.625, 0.0, 0.625, 0.25])
me_cube_054.update()
me_cube_055 = bpy.data.meshes.new('Cube.055')
me_cube_055.from_pydata([(-1.0, -1.0, -1.0), (-1.0, -1.0, 1.0), (-1.0, 1.0, -1.0), (-1.0, 1.0, 1.0), (1.0, -1.0, 1.0), (1.0, 1.0, 1.0), (-1.0, -1.0, -1.0), (1.0, -1.0, 1.0), (-0.382, -1.0, -0.9021), (0.1756, -1.0, -0.618), (0.618, -1.0, -0.1756), (0.9021, -1.0, 0.382), (1.0, 1.0, 1.0), (-1.0, 1.0, -1.0), (0.9021, 1.0, 0.382), (0.618, 1.0, -0.1756), (0.1756, 1.0, -0.618), (-0.382, 1.0, -0.9021)], [], [(0, 1, 3, 2), (6, 8, 9, 10, 11, 7, 4, 1, 0), (2, 3, 5, 12, 14, 15, 16, 17, 13), (12, 5, 4, 7), (5, 3, 1, 4), (6, 13, 17, 8), (8, 17, 16, 9), (9, 16, 15, 10), (10, 15, 14, 11), (11, 14, 12, 7), (2, 13, 6, 0)])
_uv = me_cube_055.uv_layers.new(name='UVMap')
_uv.uv.foreach_set('vector', [0.375, 0.0, 0.625, 0.0, 0.625, 0.25, 0.375, 0.25, 0.375, 1.0, 0.3872, 0.9227, 0.4227, 0.8531, 0.4781, 0.7977, 0.5477, 0.7622, 0.625, 0.75, 0.625, 0.75, 0.625, 1.0, 0.375, 1.0, 0.375, 0.25, 0.625, 0.25, 0.625, 0.5, 0.625, 0.5, 0.5477, 0.4878, 0.4781, 0.4523, 0.4227, 0.3969, 0.3872, 0.3273, 0.375, 0.25, 0.625, 0.5, 0.625, 0.5, 0.625, 0.75, 0.625, 0.75, 0.625, 0.5, 0.875, 0.5, 0.875, 0.75, 0.625, 0.75, 0.125, 0.75, 0.125, 0.5, 0.2023, 0.5, 0.2023, 0.75, 0.2023, 0.75, 0.2023, 0.5, 0.2719, 0.5, 0.2719, 0.75, 0.2719, 0.75, 0.2719, 0.5, 0.4781, 0.5, 0.4781, 0.75, 0.4781, 0.75, 0.4781, 0.5, 0.5477, 0.5, 0.5477, 0.75, 0.5477, 0.75, 0.5477, 0.5, 0.625, 0.5, 0.625, 0.75, 0.125, 0.5, 0.125, 0.5, 0.125, 0.75, 0.125, 0.75])
me_cube_055.update()
me_cube_056 = bpy.data.meshes.new('Cube.056')
me_cube_056.from_pydata([(-1.0, -1.0, -1.0), (-1.0, -1.0, 1.0), (-1.0, 1.0, -1.0), (-1.0, 1.0, 1.0), (1.0, -1.0, -1.0), (1.0, -1.0, 1.0), (1.0, 1.0, -1.0), (1.0, 1.0, 1.0)], [], [(0, 1, 3, 2), (2, 3, 7, 6), (6, 7, 5, 4), (4, 5, 1, 0), (2, 6, 4, 0), (7, 3, 1, 5)])
_uv = me_cube_056.uv_layers.new(name='UVMap')
_uv.uv.foreach_set('vector', [0.375, 0.0, 0.625, 0.0, 0.625, 0.25, 0.375, 0.25, 0.375, 0.25, 0.625, 0.25, 0.625, 0.5, 0.375, 0.5, 0.375, 0.5, 0.625, 0.5, 0.625, 0.75, 0.375, 0.75, 0.375, 0.75, 0.625, 0.75, 0.625, 1.0, 0.375, 1.0, 0.125, 0.5, 0.375, 0.5, 0.375, 0.75, 0.125, 0.75, 0.625, 0.5, 0.875, 0.5, 0.875, 0.75, 0.625, 0.75])
me_cube_056.update()
me_cube_057 = bpy.data.meshes.new('Cube.057')
me_cube_057.from_pydata([(-1.0, -1.0, -1.0), (-1.0, -1.0, 1.0), (-1.0, 1.0, -1.0), (-1.0, 1.0, 1.0), (1.0, -1.0, -1.0), (1.0, -1.0, 1.0), (1.0, 1.0, -1.0), (1.0, 1.0, 1.0)], [], [(0, 1, 3, 2), (2, 3, 7, 6), (6, 7, 5, 4), (4, 5, 1, 0), (2, 6, 4, 0), (7, 3, 1, 5)])
_uv = me_cube_057.uv_layers.new(name='UVMap')
_uv.uv.foreach_set('vector', [0.375, 0.0, 0.625, 0.0, 0.625, 0.25, 0.375, 0.25, 0.375, 0.25, 0.625, 0.25, 0.625, 0.5, 0.375, 0.5, 0.375, 0.5, 0.625, 0.5, 0.625, 0.75, 0.375, 0.75, 0.375, 0.75, 0.625, 0.75, 0.625, 1.0, 0.375, 1.0, 0.125, 0.5, 0.375, 0.5, 0.375, 0.75, 0.125, 0.75, 0.625, 0.5, 0.875, 0.5, 0.875, 0.75, 0.625, 0.75])
me_cube_057.update()
me_cube_058 = bpy.data.meshes.new('Cube.058')
me_cube_058.from_pydata([(-1.0, -1.0, -1.0), (-1.0, -1.0, 1.0), (-1.0, 1.0, -1.0), (-1.0, 1.0, 1.0), (1.0, -1.0, -1.0), (1.0, -1.0, 1.0), (1.0, 1.0, -1.0), (1.0, 1.0, 1.0)], [], [(0, 1, 3, 2), (2, 3, 7, 6), (6, 7, 5, 4), (4, 5, 1, 0), (2, 6, 4, 0), (7, 3, 1, 5)])
_uv = me_cube_058.uv_layers.new(name='UVMap')
_uv.uv.foreach_set('vector', [0.375, 0.0, 0.625, 0.0, 0.625, 0.25, 0.375, 0.25, 0.375, 0.25, 0.625, 0.25, 0.625, 0.5, 0.375, 0.5, 0.375, 0.5, 0.625, 0.5, 0.625, 0.75, 0.375, 0.75, 0.375, 0.75, 0.625, 0.75, 0.625, 1.0, 0.375, 1.0, 0.125, 0.5, 0.375, 0.5, 0.375, 0.75, 0.125, 0.75, 0.625, 0.5, 0.875, 0.5, 0.875, 0.75, 0.625, 0.75])
me_cube_058.update()
me_cube_059 = bpy.data.meshes.new('Cube.059')
me_cube_059.from_pydata([(-1.0, -1.0, -1.0), (-1.0, -1.0, 1.0), (-1.0, 1.0, -1.0), (-1.0, 1.0, 1.0), (1.0, -1.0, -1.0), (1.0, -1.0, 1.0), (1.0, 1.0, -1.0), (1.0, 1.0, 1.0)], [], [(0, 1, 3, 2), (2, 3, 7, 6), (6, 7, 5, 4), (4, 5, 1, 0), (2, 6, 4, 0), (7, 3, 1, 5)])
_uv = me_cube_059.uv_layers.new(name='UVMap')
_uv.uv.foreach_set('vector', [0.375, 0.0, 0.625, 0.0, 0.625, 0.25, 0.375, 0.25, 0.375, 0.25, 0.625, 0.25, 0.625, 0.5, 0.375, 0.5, 0.375, 0.5, 0.625, 0.5, 0.625, 0.75, 0.375, 0.75, 0.375, 0.75, 0.625, 0.75, 0.625, 1.0, 0.375, 1.0, 0.125, 0.5, 0.375, 0.5, 0.375, 0.75, 0.125, 0.75, 0.625, 0.5, 0.875, 0.5, 0.875, 0.75, 0.625, 0.75])
me_cube_059.update()

# ---- curves / text
cu_beziercurve = bpy.data.curves.new('BezierCurve', 'CURVE')
cu_beziercurve.dimensions = '3D'
_sp = cu_beziercurve.splines.new('BEZIER'); _sp.bezier_points.add(3)
_sp.bezier_points.foreach_set('co', [0.6571, -0.1051, 0.07516, -0.00647, 0.9412, 0.02143, -0.6, -0.1119, -0.01041, 0.0737, -0.669, 0.04763])
_sp.bezier_points.foreach_set('handle_left', [0.7272, -0.4735, 0.07769, 0.602, 0.9373, 0.0333, -0.5929, 0.1573, -0.02307, -0.2606, -0.6733, 0.03006])
_sp.bezier_points.foreach_set('handle_right', [0.6033, 0.1775, 0.07322, -0.6146, 0.9451, 0.009557, -0.6099, -0.4908, 0.007401, 0.408, -0.6646, 0.06521])
for _p, _l, _r in zip(_sp.bezier_points, ['ALIGNED', 'ALIGNED', 'ALIGNED', 'ALIGNED'], ['ALIGNED', 'ALIGNED', 'ALIGNED', 'ALIGNED']): _p.handle_left_type = _l; _p.handle_right_type = _r
_sp.order_u = 0
_sp.order_v = 0
_sp.use_cyclic_u = True
_sp = cu_beziercurve.splines.new('BEZIER'); _sp.bezier_points.add(0)
_sp.bezier_points.foreach_set('co', [0.9702, 0.7464, -0.4251])
_sp.bezier_points.foreach_set('handle_left', [-0.02984, 0.7464, -0.4251])
_sp.bezier_points.foreach_set('handle_right', [1.97, 0.7464, -0.4251])
for _p, _l, _r in zip(_sp.bezier_points, ['VECTOR'], ['VECTOR']): _p.handle_left_type = _l; _p.handle_right_type = _r
_sp.order_u = 0
_sp.order_v = 0
_sp.use_endpoint_u = True
_sp.use_bezier_u = True
cu_beziercurve.use_path = True
cu_beziercurve.extrude = 0.15
cu_beziercurve.bevel_depth = 0.01
cu_beziercurve.fill_mode = 'FULL'

# ---- objects
ob_torus_001 = bpy.data.objects.new('Torus.001', me_torus_001)
ob_beziercurve = bpy.data.objects.new('BezierCurve', cu_beziercurve)
ob_cube_030 = bpy.data.objects.new('Cube.030', me_cube_002)
ob_cube_031 = bpy.data.objects.new('Cube.031', me_cube_003)
ob_cube_032 = bpy.data.objects.new('Cube.032', me_cube_004)
ob_cube_033 = bpy.data.objects.new('Cube.033', me_cube_006)
ob_cube_034 = bpy.data.objects.new('Cube.034', me_cube_007)
ob_cube_035 = bpy.data.objects.new('Cube.035', me_cube_008)
ob_cube_036 = bpy.data.objects.new('Cube.036', me_cube_009)
ob_cube_037 = bpy.data.objects.new('Cube.037', me_cube_010)
ob_cube_038 = bpy.data.objects.new('Cube.038', me_cube_011)
ob_cube_039 = bpy.data.objects.new('Cube.039', me_cube_015)
ob_cube_040 = bpy.data.objects.new('Cube.040', me_cube_017)
ob_cube_041 = bpy.data.objects.new('Cube.041', me_cube_018)
ob_cube_042 = bpy.data.objects.new('Cube.042', me_cube_023)
ob_cube_043 = bpy.data.objects.new('Cube.043', me_cube_044)
ob_cube_044 = bpy.data.objects.new('Cube.044', me_cube_045)
ob_cube_045 = bpy.data.objects.new('Cube.045', me_cube_046)
ob_cube_046 = bpy.data.objects.new('Cube.046', me_cube_047)
ob_cube_047 = bpy.data.objects.new('Cube.047', me_cube_048)
ob_cube_048 = bpy.data.objects.new('Cube.048', me_cube_049)
ob_cube_049 = bpy.data.objects.new('Cube.049', me_cube_050)
ob_cube_050 = bpy.data.objects.new('Cube.050', me_cube_051)
ob_cube_051 = bpy.data.objects.new('Cube.051', me_cube_052)
ob_cube_052 = bpy.data.objects.new('Cube.052', me_cube_053)
ob_cube_053 = bpy.data.objects.new('Cube.053', me_cube_054)
ob_cube_054 = bpy.data.objects.new('Cube.054', me_cube_055)
ob_cube_055 = bpy.data.objects.new('Cube.055', me_cube_056)
ob_cube_056 = bpy.data.objects.new('Cube.056', me_cube_057)
ob_cube_057 = bpy.data.objects.new('Cube.057', me_cube_058)
ob_cube_058 = bpy.data.objects.new('Cube.058', me_cube_059)

# ---- transforms, parenting, visibility, modifiers, constraints
ob_torus_001.location = (-0.7455, 0.0003226, -0.6455)
ob_torus_001.rotation_euler = (0.0, 1.571, 0.0)
ob_torus_001.scale = (1.1, 1.08, 1.0)
_m = ob_torus_001.modifiers.new('Auto Smooth', 'NODES')
_m.node_group = ng_auto_smooth
_gi = [s.identifier for s in ng_auto_smooth.interface.items_tree if s.item_type == 'SOCKET' and s.in_out == 'INPUT']
_m[_gi[1]] = 0.5236  # Angle
ob_beziercurve.location = (0.004516, -0.009677, -0.3308)
ob_beziercurve.rotation_euler = (4.712, 0.0, 4.712)
ob_beziercurve.scale = (1.62, 1.0, 1.0)
ob_cube_030.location = (-0.6955, -0.2397, 0.8195)
ob_cube_030.scale = (0.2, 0.01, 0.19)
ob_cube_031.location = (-0.9055, 0.0003226, 0.8245)
ob_cube_031.scale = (0.01, 0.25, 0.25)
ob_cube_032.location = (-0.8955, 0.0003226, 0.8545)
ob_cube_032.scale = (0.01, 0.01, 0.01)
ob_cube_033.location = (-0.6455, 0.0003226, 0.6045)
ob_cube_033.scale = (0.25, 0.25, 0.025)
ob_cube_034.location = (-0.6955, 0.2403, 0.8195)
ob_cube_034.scale = (0.2, 0.01, 0.19)
ob_cube_035.location = (-0.3455, 1.15, 0.05452)
ob_cube_035.rotation_euler = (2.094, 0.0, 0.0)
ob_cube_035.scale = (0.75, 0.15, 0.1)
ob_cube_036.location = (0.6045, 1.15, 0.05452)
ob_cube_036.rotation_euler = (2.094, 0.0, 0.0)
ob_cube_036.scale = (0.2, 0.15, 0.1)
ob_cube_037.location = (-0.2455, 1.3, 0.1245)
ob_cube_037.rotation_euler = (2.094, 0.0, 0.0)
ob_cube_037.scale = (0.33, 0.1, 0.05)
ob_cube_038.location = (0.2145, 1.25, 0.1245)
ob_cube_038.rotation_euler = (2.094, 0.0, 0.0)
ob_cube_038.scale = (0.025, 0.05, 0.02)
ob_cube_039.location = (-0.7055, 1.16, 0.05452)
ob_cube_039.rotation_euler = (2.094, 0.0, 0.0)
ob_cube_039.scale = (0.04, 0.135, 0.08)
ob_cube_040.location = (-0.9355, 1.09, 0.01452)
ob_cube_040.rotation_euler = (2.094, 0.0, 0.0)
ob_cube_040.scale = (0.17, 0.155, 0.02)
ob_cube_041.location = (-0.3455, -1.15, 0.05452)
ob_cube_041.rotation_euler = (4.154, 0.0, 0.0)
ob_cube_041.scale = (0.75, 0.15, 0.1)
ob_cube_042.location = (0.6045, -1.15, 0.05452)
ob_cube_042.rotation_euler = (4.154, 0.0, 0.0)
ob_cube_042.scale = (0.2, 0.15, 0.1)
ob_cube_043.location = (-0.2455, -1.3, 0.1245)
ob_cube_043.rotation_euler = (4.154, 0.0, 0.0)
ob_cube_043.scale = (0.33, 0.1, 0.05)
ob_cube_044.location = (0.2145, -1.25, 0.1245)
ob_cube_044.rotation_euler = (4.154, 0.0, 0.0)
ob_cube_044.scale = (0.025, 0.05, 0.02)
ob_cube_045.location = (-0.7055, -1.16, 0.05452)
ob_cube_045.rotation_euler = (4.154, 0.0, 0.0)
ob_cube_045.scale = (0.04, 0.135, 0.08)
ob_cube_046.location = (-0.9355, -1.09, 0.01452)
ob_cube_046.rotation_euler = (4.154, 0.0, 0.0)
ob_cube_046.scale = (0.17, 0.155, 0.02)
ob_cube_047.location = (-0.3455, -0.6697, 0.5045)
ob_cube_047.rotation_euler = (3.665, 0.0, 0.0)
ob_cube_047.scale = (0.75, 0.15, 0.1)
ob_cube_048.location = (0.6045, -0.6697, 0.5045)
ob_cube_048.rotation_euler = (3.665, 0.0, 0.0)
ob_cube_048.scale = (0.2, 0.15, 0.1)
ob_cube_049.location = (-0.2455, -0.7497, 0.6345)
ob_cube_049.rotation_euler = (3.665, 0.0, 0.0)
ob_cube_049.scale = (0.33, 0.1, 0.05)
ob_cube_050.location = (0.2145, -0.7397, 0.6145)
ob_cube_050.rotation_euler = (3.665, 0.0, 0.0)
ob_cube_050.scale = (0.025, 0.05, 0.02)
ob_cube_051.location = (-0.7055, -0.6697, 0.5045)
ob_cube_051.rotation_euler = (3.665, 0.0, 0.0)
ob_cube_051.scale = (0.04, 0.135, 0.08)
ob_cube_052.location = (-0.9355, -0.6297, 0.4445)
ob_cube_052.rotation_euler = (3.665, 0.0, 0.0)
ob_cube_052.scale = (0.17, 0.155, 0.02)
ob_cube_053.location = (-0.3455, 0.6703, 0.5045)
ob_cube_053.rotation_euler = (2.618, 0.0, 0.0)
ob_cube_053.scale = (0.75, 0.15, 0.1)
ob_cube_054.location = (0.6045, 0.6703, 0.5045)
ob_cube_054.rotation_euler = (2.618, 0.0, 0.0)
ob_cube_054.scale = (0.2, 0.15, 0.1)
ob_cube_055.location = (-0.2455, 0.7503, 0.6345)
ob_cube_055.rotation_euler = (2.618, 0.0, 0.0)
ob_cube_055.scale = (0.33, 0.1, 0.05)
ob_cube_056.location = (0.2145, 0.7403, 0.6145)
ob_cube_056.rotation_euler = (2.618, 0.0, 0.0)
ob_cube_056.scale = (0.025, 0.05, 0.02)
ob_cube_057.location = (-0.7055, 0.6703, 0.5045)
ob_cube_057.rotation_euler = (2.618, 0.0, 0.0)
ob_cube_057.scale = (0.04, 0.135, 0.08)
ob_cube_058.location = (-0.9355, 0.6303, 0.4445)
ob_cube_058.rotation_euler = (2.618, 0.0, 0.0)
ob_cube_058.scale = (0.17, 0.155, 0.02)

# ---- collection membership
scene.collection.objects.link(ob_torus_001)
col_straps.objects.link(ob_beziercurve)
col_sight_001.objects.link(ob_cube_030)
col_sight_001.objects.link(ob_cube_031)
col_sight_001.objects.link(ob_cube_032)
col_sight_001.objects.link(ob_cube_033)
col_sight_001.objects.link(ob_cube_034)
col_barrels_1_001.objects.link(ob_cube_035)
col_barrels_1_001.objects.link(ob_cube_036)
col_barrels_1_001.objects.link(ob_cube_037)
col_barrels_1_001.objects.link(ob_cube_038)
col_barrels_1_001.objects.link(ob_cube_039)
col_barrels_1_001.objects.link(ob_cube_040)
col_barrels_2_001.objects.link(ob_cube_041)
col_barrels_2_001.objects.link(ob_cube_042)
col_barrels_2_001.objects.link(ob_cube_043)
col_barrels_2_001.objects.link(ob_cube_044)
col_barrels_2_001.objects.link(ob_cube_045)
col_barrels_2_001.objects.link(ob_cube_046)
col_barrels_3_001.objects.link(ob_cube_047)
col_barrels_3_001.objects.link(ob_cube_048)
col_barrels_3_001.objects.link(ob_cube_049)
col_barrels_3_001.objects.link(ob_cube_050)
col_barrels_3_001.objects.link(ob_cube_051)
col_barrels_3_001.objects.link(ob_cube_052)
col_barrels_4_001.objects.link(ob_cube_053)
col_barrels_4_001.objects.link(ob_cube_054)
col_barrels_4_001.objects.link(ob_cube_055)
col_barrels_4_001.objects.link(ob_cube_056)
col_barrels_4_001.objects.link(ob_cube_057)
col_barrels_4_001.objects.link(ob_cube_058)

# ---- scene / render settings (as saved in the file)
scene.frame_start = 1; scene.frame_end = 250; scene.frame_set(0)
scene.render.engine = 'BLENDER_EEVEE_NEXT'
scene.cycles.sampling_pattern = 'TABULATED_SOBOL'
bpy.context.view_layer.update()

# ---- added for rendering (the .blend has no active camera and no usable light): camera, sun
cam_auto = bpy.data.cameras.new('AutoCamera')
cam_auto.lens = 50.0
cam_auto.sensor_width = 36.0
cam_auto.clip_end = 1000.0
ob_auto_camera = bpy.data.objects.new('AutoCamera', cam_auto)
scene.collection.objects.link(ob_auto_camera)
ob_auto_camera.location = (6.60998, -8.40116, 4.92747)
ob_auto_camera.rotation_euler = (1.09748, -7.21219e-08, 0.694738)
scene.camera = ob_auto_camera
light_auto_sun = bpy.data.lights.new('AutoSun', 'SUN')
light_auto_sun.energy = 3.0
light_auto_sun.angle = 0.0523599
ob_auto_sun = bpy.data.objects.new('AutoSun', light_auto_sun)
scene.collection.objects.link(ob_auto_sun)
ob_auto_sun.rotation_euler = (0.872665, 0.174533, 0.523599)
bpy.context.view_layer.update()
